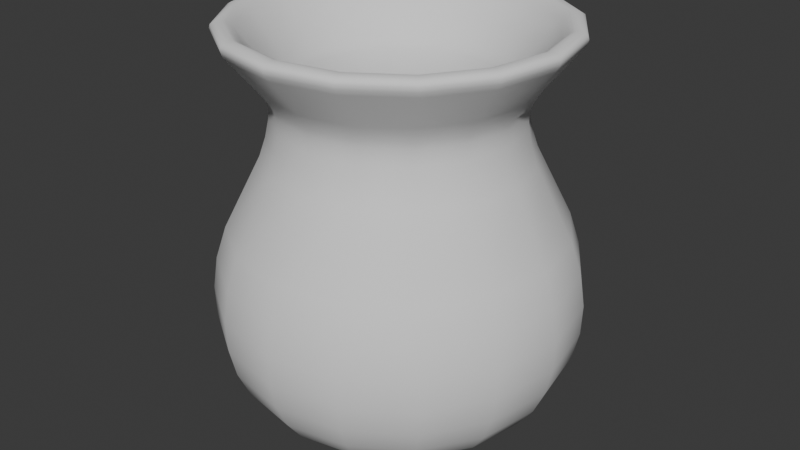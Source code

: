 # Source: clay_pot.blend  (saved by Blender 4.0.36; exported with 4.5.12 LTS)
import bpy
from mathutils import Matrix  # noqa: F401  (used for matrix-valued properties, if any)

bpy.ops.wm.read_factory_settings(use_empty=True)
scene = bpy.context.scene
scene.name = 'Scene'

# ---- collections
col_collection = bpy.data.collections.new('Collection'); scene.collection.children.link(col_collection)

# ---- world
world_world = bpy.data.worlds.new('World'); scene.world = world_world
world_world.use_nodes = True; world_world.node_tree.nodes.clear()
_N = world_world.node_tree.nodes; _L = world_world.node_tree.links
n0 = _N.new('ShaderNodeOutputWorld'); n0.name = 'World Output'; n0.location = (300, 300)
n1 = _N.new('ShaderNodeBackground'); n1.name = 'Background'; n1.location = (10, 300)
n1.inputs[0].default_value = (0.05088, 0.05088, 0.05088, 1.0)
_L.new(n1.outputs[0], n0.inputs[0])
n0.is_active_output = True
world_world.color = (0.05088, 0.05088, 0.05088)
world_world.use_sun_shadow = False
world_world.sun_shadow_jitter_overblur = 0.0

# ---- meshes
me_beziercurve = bpy.data.meshes.new('BezierCurve')
me_beziercurve.from_pydata([(1.288e-18, -0.002027, 0.0008046), (1.263e-18, -0.0513, -0.006353), (1.193e-18, -0.09607, -0.004175), (1.087e-18, -0.1359, 0.006423), (9.543e-19, -0.1704, 0.02452), (8.037e-19, -0.1992, 0.04921), (6.442e-19, -0.2218, 0.07957), (4.846e-19, -0.2378, 0.1147), (3.34e-19, -0.2467, 0.1536), (2.013e-19, -0.2483, 0.1955), (9.543e-20, -0.2419, 0.2394), (2.535e-20, -0.2274, 0.2843), (0.0, -0.1779, 0.3824), (0.0, -0.1694, 0.4076), (0.0, -0.1643, 0.432), (0.0, -0.1636, 0.4432), (0.0, -0.1644, 0.4535), (0.0, -0.1669, 0.4625), (0.0, -0.1727, 0.4738), (0.0, -0.1802, 0.4852), (0.0, -0.2215, 0.536), (0.0, -0.2262, 0.5435), (0.0, -0.2282, 0.5497), (0.0, -0.2269, 0.5543), (0.0, -0.2217, 0.5573), (0.0, -0.2119, 0.5583), (0.0, -0.2083, 0.557), (0.0, -0.2033, 0.5533), (0.0, -0.1974, 0.5477), (0.0, -0.1691, 0.5129), (0.0, -0.1514, 0.4845), (0.0, -0.1476, 0.4767), (0.0, -0.1454, 0.4703), (0.0, -0.1424, 0.4504), (0.0, -0.1424, 0.4307), (0.0, -0.145, 0.411), (0.0, -0.1566, 0.3718), (0.0, -0.2217, 0.2375), (0.0, -0.2264, 0.2216), (0.0, -0.2281, 0.2045), (0.0, -0.2272, 0.1864), (0.0, -0.2239, 0.1677), (0.0, -0.2113, 0.1295), (0.0, -0.1928, 0.09255), (0.0, -0.1707, 0.05927), (0.0, -0.1474, 0.03216), (2.535e-20, -0.1394, 0.0269), (9.543e-20, -0.1273, 0.02236), (3.34e-19, -0.095, 0.01511), (1.193e-18, -0.003937, 0.003282), (0.0007757, -0.001873, 0.0008046), (0.01963, -0.0474, -0.006353), (0.03677, -0.08876, -0.004175), (0.05202, -0.1256, 0.006423), (0.06522, -0.1575, 0.02452), (0.07623, -0.184, 0.04921), (0.08487, -0.2049, 0.07957), (0.09098, -0.2197, 0.1147), (0.09442, -0.2279, 0.1536), (0.09501, -0.2294, 0.1955), (0.09259, -0.2235, 0.2394), (0.08701, -0.2101, 0.2843), (0.0681, -0.1644, 0.3824), (0.06481, -0.1565, 0.4076), (0.06288, -0.1518, 0.432), (0.06261, -0.1512, 0.4432), (0.06292, -0.1519, 0.4535), (0.06388, -0.1542, 0.4625), (0.06608, -0.1595, 0.4738), (0.06894, -0.1664, 0.4852), (0.08476, -0.2046, 0.536), (0.08655, -0.2089, 0.5435), (0.08731, -0.2108, 0.5497), (0.08682, -0.2096, 0.5543), (0.08483, -0.2048, 0.5573), (0.0811, -0.1958, 0.5583), (0.0797, -0.1924, 0.557), (0.07781, -0.1879, 0.5533), (0.07553, -0.1823, 0.5477), (0.06473, -0.1563, 0.5129), (0.05792, -0.1398, 0.4845), (0.05649, -0.1364, 0.4767), (0.05565, -0.1343, 0.4703), (0.05449, -0.1315, 0.4504), (0.05449, -0.1315, 0.4307), (0.0555, -0.134, 0.411), (0.05994, -0.1447, 0.3718), (0.08484, -0.2048, 0.2375), (0.08663, -0.2092, 0.2216), (0.0873, -0.2108, 0.2045), (0.08694, -0.2099, 0.1864), (0.08567, -0.2068, 0.1677), (0.08087, -0.1952, 0.1295), (0.07379, -0.1781, 0.09255), (0.06533, -0.1577, 0.05927), (0.0564, -0.1362, 0.03216), (0.05334, -0.1288, 0.0269), (0.04872, -0.1176, 0.02236), (0.04293, -0.1037, 0.01845), (0.03636, -0.08777, 0.01511), (0.001507, -0.003638, 0.003282), (0.001433, -0.001433, 0.0008046), (0.06793, -0.06793, -0.004175), (0.09611, -0.09611, 0.006423), (0.1205, -0.1205, 0.02452), (0.1409, -0.1409, 0.04921), (0.1568, -0.1568, 0.07957), (0.1681, -0.1681, 0.1147), (0.1745, -0.1745, 0.1536), (0.1755, -0.1755, 0.1955), (0.1711, -0.1711, 0.2394), (0.1608, -0.1608, 0.2843), (0.1258, -0.1258, 0.3824), (0.1198, -0.1198, 0.4076), (0.1162, -0.1162, 0.432), (0.1157, -0.1157, 0.4432), (0.1163, -0.1163, 0.4535), (0.118, -0.118, 0.4625), (0.1221, -0.1221, 0.4738), (0.1274, -0.1274, 0.4852), (0.1566, -0.1566, 0.536), (0.1599, -0.1599, 0.5435), (0.1613, -0.1613, 0.5497), (0.1604, -0.1604, 0.5543), (0.1567, -0.1567, 0.5573), (0.1498, -0.1498, 0.5583), (0.1473, -0.1473, 0.557), (0.1438, -0.1438, 0.5533), (0.1396, -0.1396, 0.5477), (0.1196, -0.1196, 0.5129), (0.107, -0.107, 0.4845), (0.1044, -0.1044, 0.4767), (0.1028, -0.1028, 0.4703), (0.1007, -0.1007, 0.4504), (0.1007, -0.1007, 0.4307), (0.1025, -0.1025, 0.411), (0.1108, -0.1108, 0.3718), (0.1568, -0.1568, 0.2375), (0.1601, -0.1601, 0.2216), (0.1613, -0.1613, 0.2045), (0.1606, -0.1606, 0.1864), (0.1583, -0.1583, 0.1677), (0.1494, -0.1494, 0.1295), (0.1363, -0.1363, 0.09255), (0.1207, -0.1207, 0.05927), (0.1042, -0.1042, 0.03216), (0.09855, -0.09855, 0.0269), (0.09003, -0.09003, 0.02236), (0.07933, -0.07933, 0.01845), (0.06718, -0.06718, 0.01511), (0.002784, -0.002784, 0.003282), (0.001873, -0.0007757, 0.0008046), (0.08876, -0.03677, -0.004175), (0.1256, -0.05202, 0.006423), (0.1575, -0.06522, 0.02452), (0.184, -0.07623, 0.04921), (0.2049, -0.08487, 0.07957), (0.2197, -0.09098, 0.1147), (0.2279, -0.09442, 0.1536), (0.2294, -0.09501, 0.1955), (0.2235, -0.09259, 0.2394), (0.2101, -0.08701, 0.2843), (0.1644, -0.0681, 0.3824), (0.1565, -0.06481, 0.4076), (0.1518, -0.06288, 0.432), (0.1512, -0.06261, 0.4432), (0.1519, -0.06292, 0.4535), (0.1542, -0.06388, 0.4625), (0.1595, -0.06608, 0.4738), (0.1664, -0.06894, 0.4852), (0.2046, -0.08476, 0.536), (0.2089, -0.08655, 0.5435), (0.2108, -0.08731, 0.5497), (0.2096, -0.08682, 0.5543), (0.2048, -0.08483, 0.5573), (0.1958, -0.0811, 0.5583), (0.1924, -0.0797, 0.557), (0.1879, -0.07781, 0.5533), (0.1823, -0.07553, 0.5477), (0.1563, -0.06473, 0.5129), (0.1398, -0.05792, 0.4845), (0.1364, -0.05649, 0.4767), (0.1343, -0.05565, 0.4703), (0.1315, -0.05449, 0.4504), (0.1315, -0.05449, 0.4307), (0.134, -0.0555, 0.411), (0.1447, -0.05994, 0.3718), (0.2048, -0.08484, 0.2375), (0.2092, -0.08663, 0.2216), (0.2108, -0.0873, 0.2045), (0.2099, -0.08694, 0.1864), (0.2068, -0.08567, 0.1677), (0.1952, -0.08087, 0.1295), (0.1781, -0.07379, 0.09255), (0.1577, -0.06533, 0.05927), (0.1362, -0.0564, 0.03216), (0.1288, -0.05334, 0.0269), (0.1176, -0.04872, 0.02236), (0.08777, -0.03636, 0.01511), (0.003638, -0.001507, 0.003282), (0.002027, 8.86e-11, 0.0008046), (0.0513, 2.242e-09, -0.006353), (0.09607, 4.199e-09, -0.004175), (0.1359, 5.941e-09, 0.006423), (0.1704, 7.45e-09, 0.02452), (0.1992, 8.707e-09, 0.04921), (0.2218, 9.694e-09, 0.07957), (0.2378, 1.039e-08, 0.1147), (0.2467, 1.078e-08, 0.1536), (0.2483, 1.085e-08, 0.1955), (0.2419, 1.058e-08, 0.2394), (0.2274, 9.938e-09, 0.2843), (0.1779, 7.778e-09, 0.3824), (0.1694, 7.403e-09, 0.4076), (0.1643, 7.182e-09, 0.432), (0.1636, 7.152e-09, 0.4432), (0.1644, 7.187e-09, 0.4535), (0.1669, 7.297e-09, 0.4625), (0.1727, 7.548e-09, 0.4738), (0.1802, 7.875e-09, 0.4852), (0.2215, 9.682e-09, 0.536), (0.2262, 9.886e-09, 0.5435), (0.2282, 9.973e-09, 0.5497), (0.2269, 9.917e-09, 0.5543), (0.2217, 9.689e-09, 0.5573), (0.2119, 9.263e-09, 0.5583), (0.2083, 9.104e-09, 0.557), (0.2033, 8.888e-09, 0.5533), (0.1974, 8.627e-09, 0.5477), (0.1691, 7.394e-09, 0.5129), (0.1514, 6.616e-09, 0.4845), (0.1476, 6.452e-09, 0.4767), (0.1454, 6.356e-09, 0.4703), (0.1424, 6.224e-09, 0.4504), (0.1424, 6.224e-09, 0.4307), (0.145, 6.339e-09, 0.411), (0.1566, 6.847e-09, 0.3718), (0.2217, 9.69e-09, 0.2375), (0.2264, 9.896e-09, 0.2216), (0.2281, 9.971e-09, 0.2045), (0.2272, 9.93e-09, 0.1864), (0.2239, 9.786e-09, 0.1677), (0.2113, 9.237e-09, 0.1295), (0.1928, 8.428e-09, 0.09255), (0.1707, 7.462e-09, 0.05927), (0.1474, 6.442e-09, 0.03216), (0.1394, 6.092e-09, 0.0269), (0.1273, 5.565e-09, 0.02236), (0.095, 4.153e-09, 0.01511), (0.003937, 1.721e-10, 0.003282), (0.001873, 0.0007757, 0.0008046), (0.08876, 0.03677, -0.004175), (0.1256, 0.05202, 0.006423), (0.1575, 0.06522, 0.02452), (0.184, 0.07623, 0.04921), (0.2049, 0.08487, 0.07957), (0.2197, 0.09098, 0.1147), (0.2279, 0.09442, 0.1536), (0.2294, 0.09501, 0.1955), (0.2235, 0.09259, 0.2394), (0.2101, 0.08701, 0.2843), (0.1644, 0.0681, 0.3824), (0.1565, 0.06481, 0.4076), (0.1518, 0.06288, 0.432), (0.1512, 0.06261, 0.4432), (0.1519, 0.06292, 0.4535), (0.1542, 0.06388, 0.4625), (0.1595, 0.06608, 0.4738), (0.1664, 0.06894, 0.4852), (0.2046, 0.08476, 0.536), (0.2089, 0.08655, 0.5435), (0.2108, 0.08731, 0.5497), (0.2096, 0.08682, 0.5543), (0.2048, 0.08483, 0.5573), (0.1958, 0.0811, 0.5583), (0.1924, 0.0797, 0.557), (0.1879, 0.07781, 0.5533), (0.1823, 0.07553, 0.5477), (0.1563, 0.06473, 0.5129), (0.1398, 0.05792, 0.4845), (0.1364, 0.05649, 0.4767), (0.1343, 0.05565, 0.4703), (0.1315, 0.05449, 0.4504), (0.1315, 0.05449, 0.4307), (0.134, 0.0555, 0.411), (0.1447, 0.05994, 0.3718), (0.2048, 0.08484, 0.2375), (0.2092, 0.08663, 0.2216), (0.2108, 0.0873, 0.2045), (0.2099, 0.08694, 0.1864), (0.2068, 0.08567, 0.1677), (0.1952, 0.08087, 0.1295), (0.1781, 0.07379, 0.09255), (0.1577, 0.06533, 0.05927), (0.1362, 0.0564, 0.03216), (0.1288, 0.05334, 0.0269), (0.1176, 0.04872, 0.02236), (0.08777, 0.03636, 0.01511), (0.003638, 0.001507, 0.003282), (0.001433, 0.001433, 0.0008046), (0.03627, 0.03627, -0.006353), (0.06793, 0.06793, -0.004175), (0.09611, 0.09611, 0.006423), (0.1205, 0.1205, 0.02452), (0.1409, 0.1409, 0.04921), (0.1568, 0.1568, 0.07957), (0.1681, 0.1681, 0.1147), (0.1745, 0.1745, 0.1536), (0.1755, 0.1755, 0.1955), (0.1711, 0.1711, 0.2394), (0.1608, 0.1608, 0.2843), (0.1258, 0.1258, 0.3824), (0.1198, 0.1198, 0.4076), (0.1162, 0.1162, 0.432), (0.1157, 0.1157, 0.4432), (0.1163, 0.1163, 0.4535), (0.118, 0.118, 0.4625), (0.1221, 0.1221, 0.4738), (0.1274, 0.1274, 0.4852), (0.1566, 0.1566, 0.536), (0.1599, 0.1599, 0.5435), (0.1613, 0.1613, 0.5497), (0.1604, 0.1604, 0.5543), (0.1567, 0.1567, 0.5573), (0.1498, 0.1498, 0.5583), (0.1473, 0.1473, 0.557), (0.1438, 0.1438, 0.5533), (0.1396, 0.1396, 0.5477), (0.1196, 0.1196, 0.5129), (0.107, 0.107, 0.4845), (0.1044, 0.1044, 0.4767), (0.1028, 0.1028, 0.4703), (0.1007, 0.1007, 0.4504), (0.1007, 0.1007, 0.4307), (0.1025, 0.1025, 0.411), (0.1108, 0.1108, 0.3718), (0.1568, 0.1568, 0.2375), (0.1601, 0.1601, 0.2216), (0.1613, 0.1613, 0.2045), (0.1606, 0.1606, 0.1864), (0.1583, 0.1583, 0.1677), (0.1494, 0.1494, 0.1295), (0.1363, 0.1363, 0.09255), (0.1207, 0.1207, 0.05927), (0.1042, 0.1042, 0.03216), (0.09855, 0.09855, 0.0269), (0.09003, 0.09003, 0.02236), (0.06718, 0.06718, 0.01511), (0.002784, 0.002784, 0.003282), (0.0007757, 0.001873, 0.0008046), (0.03677, 0.08876, -0.004175), (0.05202, 0.1256, 0.006423), (0.06522, 0.1575, 0.02452), (0.07623, 0.184, 0.04921), (0.08487, 0.2049, 0.07957), (0.09098, 0.2197, 0.1147), (0.09442, 0.2279, 0.1536), (0.09501, 0.2294, 0.1955), (0.09259, 0.2235, 0.2394), (0.08701, 0.2101, 0.2843), (0.0681, 0.1644, 0.3824), (0.06481, 0.1565, 0.4076), (0.06288, 0.1518, 0.432), (0.06261, 0.1512, 0.4432), (0.06292, 0.1519, 0.4535), (0.06388, 0.1542, 0.4625), (0.06608, 0.1595, 0.4738), (0.06894, 0.1664, 0.4852), (0.08476, 0.2046, 0.536), (0.08655, 0.2089, 0.5435), (0.08731, 0.2108, 0.5497), (0.08682, 0.2096, 0.5543), (0.08483, 0.2048, 0.5573), (0.0811, 0.1958, 0.5583), (0.0797, 0.1924, 0.557), (0.07781, 0.1879, 0.5533), (0.07553, 0.1823, 0.5477), (0.06473, 0.1563, 0.5129), (0.05792, 0.1398, 0.4845), (0.05649, 0.1364, 0.4767), (0.05565, 0.1343, 0.4703), (0.05449, 0.1315, 0.4504), (0.05449, 0.1315, 0.4307), (0.0555, 0.134, 0.411), (0.05994, 0.1447, 0.3718), (0.08484, 0.2048, 0.2375), (0.08663, 0.2092, 0.2216), (0.0873, 0.2108, 0.2045), (0.08694, 0.2099, 0.1864), (0.08567, 0.2068, 0.1677), (0.08087, 0.1952, 0.1295), (0.07379, 0.1781, 0.09255), (0.06533, 0.1577, 0.05927), (0.0564, 0.1362, 0.03216), (0.05334, 0.1288, 0.0269), (0.04872, 0.1176, 0.02236), (0.03636, 0.08777, 0.01511), (0.001507, 0.003638, 0.003282), (-1.772e-10, 0.002027, 0.0008046), (-4.485e-09, 0.0513, -0.006353), (-8.399e-09, 0.09607, -0.004175), (-1.188e-08, 0.1359, 0.006423), (-1.49e-08, 0.1704, 0.02452), (-1.741e-08, 0.1992, 0.04921), (-1.939e-08, 0.2218, 0.07957), (-2.079e-08, 0.2378, 0.1147), (-2.157e-08, 0.2467, 0.1536), (-2.17e-08, 0.2483, 0.1955), (-2.115e-08, 0.2419, 0.2394), (-1.988e-08, 0.2274, 0.2843), (-1.556e-08, 0.1779, 0.3824), (-1.481e-08, 0.1694, 0.4076), (-1.436e-08, 0.1643, 0.432), (-1.43e-08, 0.1636, 0.4432), (-1.437e-08, 0.1644, 0.4535), (-1.459e-08, 0.1669, 0.4625), (-1.51e-08, 0.1727, 0.4738), (-1.575e-08, 0.1802, 0.4852), (-1.936e-08, 0.2215, 0.536), (-1.977e-08, 0.2262, 0.5435), (-1.995e-08, 0.2282, 0.5497), (-1.983e-08, 0.2269, 0.5543), (-1.938e-08, 0.2217, 0.5573), (-1.853e-08, 0.2119, 0.5583), (-1.821e-08, 0.2083, 0.557), (-1.778e-08, 0.2033, 0.5533), (-1.725e-08, 0.1974, 0.5477), (-1.479e-08, 0.1691, 0.5129), (-1.323e-08, 0.1514, 0.4845), (-1.29e-08, 0.1476, 0.4767), (-1.271e-08, 0.1454, 0.4703), (-1.245e-08, 0.1424, 0.4504), (-1.245e-08, 0.1424, 0.4307), (-1.268e-08, 0.145, 0.411), (-1.369e-08, 0.1566, 0.3718), (-1.938e-08, 0.2217, 0.2375), (-1.979e-08, 0.2264, 0.2216), (-1.994e-08, 0.2281, 0.2045), (-1.986e-08, 0.2272, 0.1864), (-1.957e-08, 0.2239, 0.1677), (-1.847e-08, 0.2113, 0.1295), (-1.686e-08, 0.1928, 0.09255), (-1.492e-08, 0.1707, 0.05927), (-1.288e-08, 0.1474, 0.03216), (-1.218e-08, 0.1394, 0.0269), (-1.113e-08, 0.1273, 0.02236), (-8.305e-09, 0.095, 0.01511), (-3.442e-10, 0.003937, 0.003282), (-0.0007757, 0.001873, 0.0008046), (-0.03677, 0.08876, -0.004175), (-0.05202, 0.1256, 0.006423), (-0.06522, 0.1575, 0.02452), (-0.07623, 0.184, 0.04921), (-0.08487, 0.2049, 0.07957), (-0.09098, 0.2197, 0.1147), (-0.09442, 0.2279, 0.1536), (-0.09501, 0.2294, 0.1955), (-0.09259, 0.2235, 0.2394), (-0.08701, 0.2101, 0.2843), (-0.0681, 0.1644, 0.3824), (-0.06481, 0.1565, 0.4076), (-0.06288, 0.1518, 0.432), (-0.06261, 0.1512, 0.4432), (-0.06292, 0.1519, 0.4535), (-0.06388, 0.1542, 0.4625), (-0.06608, 0.1595, 0.4738), (-0.06894, 0.1664, 0.4852), (-0.08476, 0.2046, 0.536), (-0.08655, 0.2089, 0.5435), (-0.08731, 0.2108, 0.5497), (-0.08682, 0.2096, 0.5543), (-0.08483, 0.2048, 0.5573), (-0.0811, 0.1958, 0.5583), (-0.0797, 0.1924, 0.557), (-0.07781, 0.1879, 0.5533), (-0.07553, 0.1823, 0.5477), (-0.06473, 0.1563, 0.5129), (-0.05792, 0.1398, 0.4845), (-0.05649, 0.1364, 0.4767), (-0.05565, 0.1343, 0.4703), (-0.05449, 0.1315, 0.4504), (-0.05449, 0.1315, 0.4307), (-0.0555, 0.134, 0.411), (-0.05994, 0.1447, 0.3718), (-0.08484, 0.2048, 0.2375), (-0.08663, 0.2092, 0.2216), (-0.0873, 0.2108, 0.2045), (-0.08694, 0.2099, 0.1864), (-0.08567, 0.2068, 0.1677), (-0.08087, 0.1952, 0.1295), (-0.07379, 0.1781, 0.09255), (-0.06533, 0.1577, 0.05927), (-0.0564, 0.1362, 0.03216), (-0.05334, 0.1288, 0.0269), (-0.04872, 0.1176, 0.02236), (-0.03636, 0.08777, 0.01511), (-0.001507, 0.003638, 0.003282), (-0.001433, 0.001433, 0.0008046), (-0.03627, 0.03627, -0.006353), (-0.06793, 0.06793, -0.004175), (-0.09611, 0.09611, 0.006423), (-0.1205, 0.1205, 0.02452), (-0.1409, 0.1409, 0.04921), (-0.1568, 0.1568, 0.07957), (-0.1681, 0.1681, 0.1147), (-0.1745, 0.1745, 0.1536), (-0.1755, 0.1755, 0.1955), (-0.1711, 0.1711, 0.2394), (-0.1608, 0.1608, 0.2843), (-0.1258, 0.1258, 0.3824), (-0.1198, 0.1198, 0.4076), (-0.1162, 0.1162, 0.432), (-0.1157, 0.1157, 0.4432), (-0.1163, 0.1163, 0.4535), (-0.118, 0.118, 0.4625), (-0.1221, 0.1221, 0.4738), (-0.1274, 0.1274, 0.4852), (-0.1566, 0.1566, 0.536), (-0.1599, 0.1599, 0.5435), (-0.1613, 0.1613, 0.5497), (-0.1604, 0.1604, 0.5543), (-0.1567, 0.1567, 0.5573), (-0.1498, 0.1498, 0.5583), (-0.1473, 0.1473, 0.557), (-0.1438, 0.1438, 0.5533), (-0.1396, 0.1396, 0.5477), (-0.1196, 0.1196, 0.5129), (-0.107, 0.107, 0.4845), (-0.1044, 0.1044, 0.4767), (-0.1028, 0.1028, 0.4703), (-0.1007, 0.1007, 0.4504), (-0.1007, 0.1007, 0.4307), (-0.1025, 0.1025, 0.411), (-0.1108, 0.1108, 0.3718), (-0.1568, 0.1568, 0.2375), (-0.1601, 0.1601, 0.2216), (-0.1613, 0.1613, 0.2045), (-0.1606, 0.1606, 0.1864), (-0.1583, 0.1583, 0.1677), (-0.1494, 0.1494, 0.1295), (-0.1363, 0.1363, 0.09255), (-0.1207, 0.1207, 0.05927), (-0.1042, 0.1042, 0.03216), (-0.09855, 0.09855, 0.0269), (-0.09003, 0.09003, 0.02236), (-0.06718, 0.06718, 0.01511), (-0.002784, 0.002784, 0.003282), (-0.001873, 0.0007757, 0.0008046), (-0.08876, 0.03677, -0.004175), (-0.1256, 0.05202, 0.006423), (-0.1575, 0.06522, 0.02452), (-0.184, 0.07623, 0.04921), (-0.2049, 0.08487, 0.07957), (-0.2197, 0.09098, 0.1147), (-0.2279, 0.09442, 0.1536), (-0.2294, 0.09501, 0.1955), (-0.2235, 0.09259, 0.2394), (-0.2101, 0.08701, 0.2843), (-0.1644, 0.0681, 0.3824), (-0.1565, 0.06481, 0.4076), (-0.1518, 0.06288, 0.432), (-0.1512, 0.06261, 0.4432), (-0.1519, 0.06292, 0.4535), (-0.1542, 0.06388, 0.4625), (-0.1595, 0.06608, 0.4738), (-0.1664, 0.06894, 0.4852), (-0.2046, 0.08476, 0.536), (-0.2089, 0.08655, 0.5435), (-0.2108, 0.08731, 0.5497), (-0.2096, 0.08682, 0.5543), (-0.2048, 0.08483, 0.5573), (-0.1958, 0.0811, 0.5583), (-0.1924, 0.0797, 0.557), (-0.1879, 0.07781, 0.5533), (-0.1823, 0.07553, 0.5477), (-0.1563, 0.06473, 0.5129), (-0.1398, 0.05792, 0.4845), (-0.1364, 0.05649, 0.4767), (-0.1343, 0.05565, 0.4703), (-0.1315, 0.05449, 0.4504), (-0.1315, 0.05449, 0.4307), (-0.134, 0.0555, 0.411), (-0.1447, 0.05994, 0.3718), (-0.2048, 0.08484, 0.2375), (-0.2092, 0.08663, 0.2216), (-0.2108, 0.0873, 0.2045), (-0.2099, 0.08694, 0.1864), (-0.2068, 0.08567, 0.1677), (-0.1952, 0.08087, 0.1295), (-0.1781, 0.07379, 0.09255), (-0.1577, 0.06533, 0.05927), (-0.1362, 0.0564, 0.03216), (-0.1288, 0.05334, 0.0269), (-0.1176, 0.04872, 0.02236), (-0.08777, 0.03636, 0.01511), (-0.003638, 0.001507, 0.003282), (-0.002027, -2.417e-11, 0.0008046), (-0.09607, -1.146e-09, -0.004175), (-0.1359, -1.621e-09, 0.006423), (-0.1704, -2.032e-09, 0.02452), (-0.1992, -2.375e-09, 0.04921), (-0.2218, -2.645e-09, 0.07957), (-0.2378, -2.835e-09, 0.1147), (-0.2467, -2.942e-09, 0.1536), (-0.2483, -2.96e-09, 0.1955), (-0.2419, -2.885e-09, 0.2394), (-0.2274, -2.711e-09, 0.2843), (-0.1779, -2.122e-09, 0.3824), (-0.1694, -2.02e-09, 0.4076), (-0.1643, -1.959e-09, 0.432), (-0.1636, -1.951e-09, 0.4432), (-0.1644, -1.961e-09, 0.4535), (-0.1669, -1.991e-09, 0.4625), (-0.1727, -2.059e-09, 0.4738), (-0.1802, -2.148e-09, 0.4852), (-0.2215, -2.641e-09, 0.536), (-0.2262, -2.697e-09, 0.5435), (-0.2282, -2.721e-09, 0.5497), (-0.2269, -2.705e-09, 0.5543), (-0.2217, -2.643e-09, 0.5573), (-0.2119, -2.527e-09, 0.5583), (-0.2083, -2.484e-09, 0.557), (-0.2033, -2.425e-09, 0.5533), (-0.1974, -2.354e-09, 0.5477), (-0.1691, -2.017e-09, 0.5129), (-0.1514, -1.805e-09, 0.4845), (-0.1476, -1.76e-09, 0.4767), (-0.1454, -1.734e-09, 0.4703), (-0.1424, -1.698e-09, 0.4504), (-0.1424, -1.698e-09, 0.4307), (-0.145, -1.729e-09, 0.411), (-0.1566, -1.868e-09, 0.3718), (-0.2217, -2.644e-09, 0.2375), (-0.2264, -2.7e-09, 0.2216), (-0.2281, -2.72e-09, 0.2045), (-0.2272, -2.709e-09, 0.1864), (-0.2239, -2.67e-09, 0.1677), (-0.2113, -2.52e-09, 0.1295), (-0.1928, -2.299e-09, 0.09255), (-0.1707, -2.036e-09, 0.05927), (-0.1474, -1.757e-09, 0.03216), (-0.1394, -1.662e-09, 0.0269), (-0.1273, -1.518e-09, 0.02236), (-0.1122, -1.338e-09, 0.01845), (-0.095, -1.133e-09, 0.01511), (-0.003937, -4.695e-11, 0.003282), (-0.001873, -0.0007757, 0.0008046), (-0.0474, -0.01963, -0.006353), (-0.08876, -0.03677, -0.004175), (-0.1256, -0.05202, 0.006423), (-0.1575, -0.06522, 0.02452), (-0.184, -0.07623, 0.04921), (-0.2049, -0.08487, 0.07957), (-0.2197, -0.09098, 0.1147), (-0.2279, -0.09442, 0.1536), (-0.2294, -0.09501, 0.1955), (-0.2235, -0.09259, 0.2394), (-0.2101, -0.08701, 0.2843), (-0.1644, -0.0681, 0.3824), (-0.1565, -0.06481, 0.4076), (-0.1518, -0.06288, 0.432), (-0.1512, -0.06261, 0.4432), (-0.1519, -0.06292, 0.4535), (-0.1542, -0.06388, 0.4625), (-0.1595, -0.06608, 0.4738), (-0.1664, -0.06894, 0.4852), (-0.2046, -0.08476, 0.536), (-0.2089, -0.08655, 0.5435), (-0.2108, -0.08731, 0.5497), (-0.2096, -0.08682, 0.5543), (-0.2048, -0.08483, 0.5573), (-0.1958, -0.0811, 0.5583), (-0.1924, -0.0797, 0.557), (-0.1879, -0.07781, 0.5533), (-0.1823, -0.07553, 0.5477), (-0.1563, -0.06473, 0.5129), (-0.1398, -0.05792, 0.4845), (-0.1364, -0.05649, 0.4767), (-0.1343, -0.05565, 0.4703), (-0.1315, -0.05449, 0.4504), (-0.1315, -0.05449, 0.4307), (-0.134, -0.0555, 0.411), (-0.1447, -0.05994, 0.3718), (-0.2048, -0.08484, 0.2375), (-0.2092, -0.08663, 0.2216), (-0.2108, -0.0873, 0.2045), (-0.2099, -0.08694, 0.1864), (-0.2068, -0.08567, 0.1677), (-0.1952, -0.08087, 0.1295), (-0.1781, -0.07379, 0.09255), (-0.1577, -0.06533, 0.05927), (-0.1362, -0.0564, 0.03216), (-0.1288, -0.05334, 0.0269), (-0.1176, -0.04872, 0.02236), (-0.1037, -0.04293, 0.01845), (-0.08777, -0.03636, 0.01511), (-0.003638, -0.001507, 0.003282), (-4.228e-05, -1.751e-05, 0.002032), (-0.001433, -0.001433, 0.0008046), (-0.06793, -0.06793, -0.004175), (-0.09611, -0.09611, 0.006423), (-0.1205, -0.1205, 0.02452), (-0.1409, -0.1409, 0.04921), (-0.1568, -0.1568, 0.07957), (-0.1681, -0.1681, 0.1147), (-0.1745, -0.1745, 0.1536), (-0.1755, -0.1755, 0.1955), (-0.1711, -0.1711, 0.2394), (-0.1608, -0.1608, 0.2843), (-0.1258, -0.1258, 0.3824), (-0.1198, -0.1198, 0.4076), (-0.1162, -0.1162, 0.432), (-0.1157, -0.1157, 0.4432), (-0.1163, -0.1163, 0.4535), (-0.118, -0.118, 0.4625), (-0.1221, -0.1221, 0.4738), (-0.1274, -0.1274, 0.4852), (-0.1566, -0.1566, 0.536), (-0.1599, -0.1599, 0.5435), (-0.1613, -0.1613, 0.5497), (-0.1604, -0.1604, 0.5543), (-0.1567, -0.1567, 0.5573), (-0.1498, -0.1498, 0.5583), (-0.1473, -0.1473, 0.557), (-0.1438, -0.1438, 0.5533), (-0.1396, -0.1396, 0.5477), (-0.1196, -0.1196, 0.5129), (-0.107, -0.107, 0.4845), (-0.1044, -0.1044, 0.4767), (-0.1028, -0.1028, 0.4703), (-0.1007, -0.1007, 0.4504), (-0.1007, -0.1007, 0.4307), (-0.1025, -0.1025, 0.411), (-0.1108, -0.1108, 0.3718), (-0.1568, -0.1568, 0.2375), (-0.1601, -0.1601, 0.2216), (-0.1613, -0.1613, 0.2045), (-0.1606, -0.1606, 0.1864), (-0.1583, -0.1583, 0.1677), (-0.1494, -0.1494, 0.1295), (-0.1363, -0.1363, 0.09255), (-0.1207, -0.1207, 0.05927), (-0.1042, -0.1042, 0.03216), (-0.09855, -0.09855, 0.0269), (-0.09003, -0.09003, 0.02236), (-0.06718, -0.06718, 0.01511), (-0.002784, -0.002784, 0.003282), (-0.0007757, -0.001873, 0.0008046), (-0.01963, -0.0474, -0.006353), (-0.03677, -0.08876, -0.004175), (-0.05202, -0.1256, 0.006423), (-0.06522, -0.1575, 0.02452), (-0.07623, -0.184, 0.04921), (-0.08487, -0.2049, 0.07957), (-0.09098, -0.2197, 0.1147), (-0.09442, -0.2279, 0.1536), (-0.09501, -0.2294, 0.1955), (-0.09259, -0.2235, 0.2394), (-0.08701, -0.2101, 0.2843), (-0.0681, -0.1644, 0.3824), (-0.06481, -0.1565, 0.4076), (-0.06288, -0.1518, 0.432), (-0.06261, -0.1512, 0.4432), (-0.06292, -0.1519, 0.4535), (-0.06388, -0.1542, 0.4625), (-0.06608, -0.1595, 0.4738), (-0.06894, -0.1664, 0.4852), (-0.08476, -0.2046, 0.536), (-0.08655, -0.2089, 0.5435), (-0.08731, -0.2108, 0.5497), (-0.08682, -0.2096, 0.5543), (-0.08483, -0.2048, 0.5573), (-0.0811, -0.1958, 0.5583), (-0.0797, -0.1924, 0.557), (-0.07781, -0.1879, 0.5533), (-0.07553, -0.1823, 0.5477), (-0.06473, -0.1563, 0.5129), (-0.05792, -0.1398, 0.4845), (-0.05649, -0.1364, 0.4767), (-0.05565, -0.1343, 0.4703), (-0.05449, -0.1315, 0.4504), (-0.05449, -0.1315, 0.4307), (-0.0555, -0.134, 0.411), (-0.05994, -0.1447, 0.3718), (-0.08484, -0.2048, 0.2375), (-0.08663, -0.2092, 0.2216), (-0.0873, -0.2108, 0.2045), (-0.08694, -0.2099, 0.1864), (-0.08567, -0.2068, 0.1677), (-0.08087, -0.1952, 0.1295), (-0.07379, -0.1781, 0.09255), (-0.06533, -0.1577, 0.05927), (-0.0564, -0.1362, 0.03216), (-0.05334, -0.1288, 0.0269), (-0.04872, -0.1176, 0.02236), (-0.03636, -0.08777, 0.01511), (-0.001507, -0.003638, 0.003282)], [], [(647, 646, 698, 747, 748), (498, 497, 547, 596, 646, 647), (201, 200, 250, 299, 300), (300, 299, 349, 398, 399), (740, 790, 791, 741), (399, 398, 448, 497, 498), (644, 643, 694, 695, 745, 795, 796, 746, 696, 645), (545, 594, 644, 645, 595, 546), (2, 52, 53, 3), (52, 102, 103, 53), (102, 152, 153, 103), (152, 202, 203, 153), (202, 251, 252, 203), (251, 301, 302, 252), (301, 350, 351, 302), (350, 400, 401, 351), (400, 449, 450, 401), (449, 499, 500, 450), (499, 548, 549, 500), (548, 597, 598, 549), (597, 648, 649, 598), (648, 699, 700, 649), (699, 749, 750, 700), (749, 2, 3, 750), (3, 53, 54, 4), (53, 103, 104, 54), (103, 153, 154, 104), (153, 203, 204, 154), (203, 252, 253, 204), (252, 302, 303, 253), (302, 351, 352, 303), (351, 401, 402, 352), (401, 450, 451, 402), (450, 500, 501, 451), (500, 549, 550, 501), (549, 598, 599, 550), (598, 649, 650, 599), (649, 700, 701, 650), (700, 750, 751, 701), (750, 3, 4, 751), (4, 54, 55, 5), (54, 104, 105, 55), (104, 154, 155, 105), (154, 204, 205, 155), (204, 253, 254, 205), (253, 303, 304, 254), (303, 352, 353, 304), (352, 402, 403, 353), (402, 451, 452, 403), (451, 501, 502, 452), (501, 550, 551, 502), (550, 599, 600, 551), (599, 650, 651, 600), (650, 701, 702, 651), (701, 751, 752, 702), (751, 4, 5, 752), (5, 55, 56, 6), (55, 105, 106, 56), (105, 155, 156, 106), (155, 205, 206, 156), (205, 254, 255, 206), (254, 304, 305, 255), (304, 353, 354, 305), (353, 403, 404, 354), (403, 452, 453, 404), (452, 502, 503, 453), (502, 551, 552, 503), (551, 600, 601, 552), (600, 651, 652, 601), (651, 702, 703, 652), (702, 752, 753, 703), (752, 5, 6, 753), (6, 56, 57, 7), (56, 106, 107, 57), (106, 156, 157, 107), (156, 206, 207, 157), (206, 255, 256, 207), (255, 305, 306, 256), (305, 354, 355, 306), (354, 404, 405, 355), (404, 453, 454, 405), (453, 503, 504, 454), (503, 552, 553, 504), (552, 601, 602, 553), (601, 652, 653, 602), (652, 703, 704, 653), (703, 753, 754, 704), (753, 6, 7, 754), (7, 57, 58, 8), (57, 107, 108, 58), (107, 157, 158, 108), (157, 207, 208, 158), (207, 256, 257, 208), (256, 306, 307, 257), (306, 355, 356, 307), (355, 405, 406, 356), (405, 454, 455, 406), (454, 504, 505, 455), (504, 553, 554, 505), (553, 602, 603, 554), (602, 653, 654, 603), (653, 704, 705, 654), (704, 754, 755, 705), (754, 7, 8, 755), (8, 58, 59, 9), (58, 108, 109, 59), (108, 158, 159, 109), (158, 208, 209, 159), (208, 257, 258, 209), (257, 307, 308, 258), (307, 356, 357, 308), (356, 406, 407, 357), (406, 455, 456, 407), (455, 505, 506, 456), (505, 554, 555, 506), (554, 603, 604, 555), (603, 654, 655, 604), (654, 705, 706, 655), (705, 755, 756, 706), (755, 8, 9, 756), (9, 59, 60, 10), (59, 109, 110, 60), (109, 159, 160, 110), (159, 209, 210, 160), (209, 258, 259, 210), (258, 308, 309, 259), (308, 357, 358, 309), (357, 407, 408, 358), (407, 456, 457, 408), (456, 506, 507, 457), (506, 555, 556, 507), (555, 604, 605, 556), (604, 655, 656, 605), (655, 706, 707, 656), (706, 756, 757, 707), (756, 9, 10, 757), (10, 60, 61, 11), (60, 110, 111, 61), (110, 160, 161, 111), (160, 210, 211, 161), (210, 259, 260, 211), (259, 309, 310, 260), (309, 358, 359, 310), (358, 408, 409, 359), (408, 457, 458, 409), (457, 507, 508, 458), (507, 556, 557, 508), (556, 605, 606, 557), (605, 656, 657, 606), (656, 707, 708, 657), (707, 757, 758, 708), (757, 10, 11, 758), (359, 409, 410, 360), (508, 557, 558, 509), (161, 211, 212, 162), (758, 11, 12, 759), (111, 161, 162, 112), (260, 310, 311, 261), (310, 359, 360, 311), (61, 111, 112, 62), (211, 260, 261, 212), (409, 458, 459, 410), (458, 508, 509, 459), (557, 606, 607, 558), (11, 61, 62, 12), (178, 228, 229, 179), (606, 657, 658, 607), (708, 758, 759, 709), (509, 558, 559, 510), (607, 658, 659, 608), (410, 459, 460, 411), (558, 607, 608, 559), (162, 212, 213, 163), (759, 12, 13, 760), (212, 261, 262, 213), (12, 62, 63, 13), (709, 759, 760, 710), (658, 709, 710, 659), (261, 311, 312, 262), (62, 112, 113, 63), (112, 162, 163, 113), (360, 410, 411, 361), (459, 509, 510, 460), (213, 262, 263, 214), (460, 510, 511, 461), (608, 659, 660, 609), (13, 63, 64, 14), (559, 608, 609, 560), (659, 710, 711, 660), (361, 411, 412, 362), (710, 760, 761, 711), (262, 312, 313, 263), (510, 559, 560, 511), (722, 671, 620, 571, 570, 619, 670, 721, 771, 772), (113, 163, 164, 114), (760, 13, 14, 761), (312, 361, 362, 313), (63, 113, 114, 64), (411, 460, 461, 412), (14, 64, 65, 15), (64, 114, 115, 65), (114, 164, 165, 115), (164, 214, 215, 165), (214, 263, 264, 215), (263, 313, 314, 264), (313, 362, 363, 314), (362, 412, 413, 363), (412, 461, 462, 413), (461, 511, 512, 462), (511, 560, 561, 512), (560, 609, 610, 561), (609, 660, 661, 610), (660, 711, 712, 661), (711, 761, 762, 712), (761, 14, 15, 762), (15, 65, 66, 16), (65, 115, 116, 66), (115, 165, 166, 116), (165, 215, 216, 166), (215, 264, 265, 216), (264, 314, 315, 265), (314, 363, 364, 315), (363, 413, 414, 364), (413, 462, 463, 414), (462, 512, 513, 463), (512, 561, 562, 513), (561, 610, 611, 562), (610, 661, 662, 611), (661, 712, 713, 662), (712, 762, 763, 713), (762, 15, 16, 763), (16, 66, 67, 17), (66, 116, 117, 67), (116, 166, 167, 117), (166, 216, 217, 167), (216, 265, 266, 217), (265, 315, 316, 266), (315, 364, 365, 316), (364, 414, 415, 365), (414, 463, 464, 415), (463, 513, 514, 464), (513, 562, 563, 514), (562, 611, 612, 563), (611, 662, 663, 612), (662, 713, 714, 663), (713, 763, 764, 714), (763, 16, 17, 764), (17, 67, 68, 18), (67, 117, 118, 68), (117, 167, 168, 118), (167, 217, 218, 168), (217, 266, 267, 218), (266, 316, 317, 267), (316, 365, 366, 317), (365, 415, 416, 366), (415, 464, 465, 416), (464, 514, 515, 465), (514, 563, 564, 515), (563, 612, 613, 564), (612, 663, 664, 613), (663, 714, 715, 664), (714, 764, 765, 715), (764, 17, 18, 765), (18, 68, 69, 19), (68, 118, 119, 69), (118, 168, 169, 119), (168, 218, 219, 169), (218, 267, 268, 219), (267, 317, 318, 268), (317, 366, 367, 318), (366, 416, 417, 367), (416, 465, 466, 417), (465, 515, 516, 466), (515, 564, 565, 516), (564, 613, 614, 565), (613, 664, 665, 614), (664, 715, 716, 665), (715, 765, 766, 716), (765, 18, 19, 766), (19, 69, 70, 20), (69, 119, 120, 70), (119, 169, 170, 120), (169, 219, 220, 170), (219, 268, 269, 220), (268, 318, 319, 269), (318, 367, 368, 319), (367, 417, 418, 368), (417, 466, 467, 418), (466, 516, 517, 467), (516, 565, 566, 517), (565, 614, 615, 566), (614, 665, 666, 615), (665, 716, 717, 666), (716, 766, 767, 717), (766, 19, 20, 767), (20, 70, 71, 21), (70, 120, 121, 71), (120, 170, 171, 121), (170, 220, 221, 171), (220, 269, 270, 221), (269, 319, 320, 270), (319, 368, 369, 320), (368, 418, 419, 369), (418, 467, 468, 419), (467, 517, 518, 468), (517, 566, 567, 518), (566, 615, 616, 567), (615, 666, 667, 616), (666, 717, 718, 667), (717, 767, 768, 718), (767, 20, 21, 768), (21, 71, 72, 22), (71, 121, 122, 72), (121, 171, 172, 122), (171, 221, 222, 172), (221, 270, 271, 222), (270, 320, 321, 271), (320, 369, 370, 321), (369, 419, 420, 370), (419, 468, 469, 420), (468, 518, 519, 469), (518, 567, 568, 519), (567, 616, 617, 568), (616, 667, 668, 617), (667, 718, 719, 668), (718, 768, 769, 719), (768, 21, 22, 769), (22, 72, 73, 23), (72, 122, 123, 73), (122, 172, 173, 123), (172, 222, 223, 173), (222, 271, 272, 223), (271, 321, 322, 272), (321, 370, 371, 322), (370, 420, 421, 371), (420, 469, 470, 421), (469, 519, 520, 470), (519, 568, 569, 520), (568, 617, 618, 569), (617, 668, 669, 618), (668, 719, 720, 669), (719, 769, 770, 720), (769, 22, 23, 770), (23, 73, 74, 24), (73, 123, 124, 74), (123, 173, 174, 124), (173, 223, 224, 174), (223, 272, 273, 224), (272, 322, 323, 273), (322, 371, 372, 323), (371, 421, 422, 372), (421, 470, 471, 422), (470, 520, 521, 471), (520, 569, 570, 521), (569, 618, 619, 570), (618, 669, 670, 619), (669, 720, 721, 670), (720, 770, 771, 721), (770, 23, 24, 771), (41, 91, 92, 42), (472, 423, 422, 471, 521, 570, 571, 522), (593, 642, 643, 644, 594), (175, 125, 124, 174, 224, 273, 274, 225), (324, 274, 273, 323, 372, 422, 423, 373), (25, 75, 76, 26), (75, 125, 126, 76), (125, 175, 176, 126), (175, 225, 226, 176), (225, 274, 275, 226), (274, 324, 325, 275), (324, 373, 374, 325), (373, 423, 424, 374), (423, 472, 473, 424), (472, 522, 523, 473), (522, 571, 572, 523), (571, 620, 621, 572), (620, 671, 672, 621), (671, 722, 723, 672), (722, 772, 773, 723), (772, 25, 26, 773), (26, 76, 77, 27), (76, 126, 127, 77), (126, 176, 177, 127), (176, 226, 227, 177), (226, 275, 276, 227), (275, 325, 326, 276), (325, 374, 375, 326), (374, 424, 425, 375), (424, 473, 474, 425), (473, 523, 524, 474), (523, 572, 573, 524), (572, 621, 622, 573), (621, 672, 673, 622), (672, 723, 724, 673), (723, 773, 774, 724), (773, 26, 27, 774), (27, 77, 78, 28), (77, 127, 128, 78), (127, 177, 178, 128), (177, 227, 228, 178), (227, 276, 277, 228), (276, 326, 327, 277), (326, 375, 376, 327), (375, 425, 426, 376), (425, 474, 475, 426), (474, 524, 525, 475), (524, 573, 574, 525), (573, 622, 623, 574), (622, 673, 674, 623), (673, 724, 725, 674), (724, 774, 775, 725), (774, 27, 28, 775), (128, 178, 179, 129), (248, 297, 347, 348, 298, 249), (775, 28, 29, 776), (163, 213, 214, 164), (228, 277, 278, 229), (725, 775, 776, 726), (78, 128, 129, 79), (525, 574, 575, 526), (28, 78, 79, 29), (277, 327, 328, 278), (674, 725, 726, 675), (475, 525, 526, 476), (623, 674, 675, 624), (376, 426, 427, 377), (327, 376, 377, 328), (426, 475, 476, 427), (657, 708, 709, 658), (278, 328, 329, 279), (476, 526, 527, 477), (377, 427, 428, 378), (293, 343, 344, 294), (526, 575, 576, 527), (726, 776, 777, 727), (427, 476, 477, 428), (575, 624, 625, 576), (79, 129, 130, 80), (229, 278, 279, 230), (179, 229, 230, 180), (675, 726, 727, 676), (129, 179, 180, 130), (328, 377, 378, 329), (624, 675, 676, 625), (29, 79, 80, 30), (30, 80, 81, 31), (80, 130, 131, 81), (130, 180, 181, 131), (180, 230, 231, 181), (230, 279, 280, 231), (279, 329, 330, 280), (329, 378, 379, 330), (378, 428, 429, 379), (428, 477, 478, 429), (477, 527, 528, 478), (527, 576, 577, 528), (576, 625, 626, 577), (625, 676, 677, 626), (676, 727, 728, 677), (727, 777, 778, 728), (777, 30, 31, 778), (31, 81, 82, 32), (81, 131, 132, 82), (131, 181, 182, 132), (181, 231, 232, 182), (231, 280, 281, 232), (280, 330, 331, 281), (330, 379, 380, 331), (379, 429, 430, 380), (429, 478, 479, 430), (478, 528, 529, 479), (528, 577, 578, 529), (577, 626, 627, 578), (626, 677, 678, 627), (677, 728, 729, 678), (728, 778, 779, 729), (778, 31, 32, 779), (32, 82, 83, 33), (82, 132, 133, 83), (132, 182, 183, 133), (182, 232, 233, 183), (232, 281, 282, 233), (281, 331, 332, 282), (331, 380, 381, 332), (380, 430, 431, 381), (430, 479, 480, 431), (479, 529, 530, 480), (529, 578, 579, 530), (578, 627, 628, 579), (627, 678, 679, 628), (678, 729, 730, 679), (729, 779, 780, 730), (779, 32, 33, 780), (33, 83, 84, 34), (83, 133, 134, 84), (133, 183, 184, 134), (183, 233, 234, 184), (233, 282, 283, 234), (282, 332, 333, 283), (332, 381, 382, 333), (381, 431, 432, 382), (431, 480, 481, 432), (480, 530, 531, 481), (530, 579, 580, 531), (579, 628, 629, 580), (628, 679, 680, 629), (679, 730, 731, 680), (730, 780, 781, 731), (780, 33, 34, 781), (34, 84, 85, 35), (84, 134, 135, 85), (134, 184, 185, 135), (184, 234, 235, 185), (234, 283, 284, 235), (283, 333, 334, 284), (333, 382, 383, 334), (382, 432, 433, 383), (432, 481, 482, 433), (481, 531, 532, 482), (531, 580, 581, 532), (580, 629, 630, 581), (629, 680, 681, 630), (680, 731, 732, 681), (731, 781, 782, 732), (781, 34, 35, 782), (732, 782, 783, 733), (681, 732, 733, 682), (532, 581, 582, 533), (334, 383, 384, 335), (782, 35, 36, 783), (433, 482, 483, 434), (185, 235, 236, 186), (482, 532, 533, 483), (581, 630, 631, 582), (284, 334, 335, 285), (135, 185, 186, 136), (235, 284, 285, 236), (383, 433, 434, 384), (35, 85, 86, 36), (85, 135, 136, 86), (236, 285, 286, 237), (533, 582, 583, 534), (335, 384, 385, 336), (434, 483, 484, 435), (771, 24, 74, 124, 125, 75, 25, 772), (36, 86, 87, 37), (733, 783, 784, 734), (483, 533, 534, 484), (86, 136, 137, 87), (582, 631, 632, 583), (285, 335, 336, 286), (631, 682, 683, 632), (136, 186, 187, 137), (384, 434, 435, 385), (186, 236, 237, 187), (682, 733, 734, 683), (749, 699, 648, 597, 548, 499, 498, 647, 748, 1, 2), (311, 360, 361, 312), (37, 87, 88, 38), (87, 137, 138, 88), (137, 187, 188, 138), (187, 237, 238, 188), (237, 286, 287, 238), (286, 336, 337, 287), (336, 385, 386, 337), (385, 435, 436, 386), (435, 484, 485, 436), (484, 534, 535, 485), (534, 583, 584, 535), (583, 632, 633, 584), (632, 683, 684, 633), (683, 734, 735, 684), (734, 784, 785, 735), (784, 37, 38, 785), (38, 88, 89, 39), (88, 138, 139, 89), (138, 188, 189, 139), (188, 238, 239, 189), (238, 287, 288, 239), (287, 337, 338, 288), (337, 386, 387, 338), (386, 436, 437, 387), (436, 485, 486, 437), (485, 535, 536, 486), (535, 584, 585, 536), (584, 633, 634, 585), (633, 684, 685, 634), (684, 735, 736, 685), (735, 785, 786, 736), (785, 38, 39, 786), (39, 89, 90, 40), (89, 139, 140, 90), (139, 189, 190, 140), (189, 239, 240, 190), (239, 288, 289, 240), (288, 338, 339, 289), (338, 387, 388, 339), (387, 437, 438, 388), (437, 486, 487, 438), (486, 536, 537, 487), (536, 585, 586, 537), (585, 634, 635, 586), (634, 685, 686, 635), (685, 736, 737, 686), (736, 786, 787, 737), (786, 39, 40, 787), (40, 90, 91, 41), (90, 140, 141, 91), (140, 190, 191, 141), (190, 240, 241, 191), (240, 289, 290, 241), (289, 339, 340, 290), (339, 388, 389, 340), (388, 438, 439, 389), (438, 487, 488, 439), (487, 537, 538, 488), (537, 586, 587, 538), (586, 635, 636, 587), (635, 686, 687, 636), (686, 737, 738, 687), (737, 787, 788, 738), (787, 40, 41, 788), (389, 439, 440, 390), (538, 587, 588, 539), (340, 389, 390, 341), (290, 340, 341, 291), (587, 636, 637, 588), (91, 141, 142, 92), (191, 241, 242, 192), (439, 488, 489, 440), (241, 290, 291, 242), (738, 788, 789, 739), (51, 50, 101, 151, 200, 201), (636, 687, 688, 637), (687, 738, 739, 688), (788, 41, 42, 789), (141, 191, 192, 142), (488, 538, 539, 489), (739, 789, 790, 740), (539, 588, 589, 540), (92, 142, 143, 93), (242, 291, 292, 243), (341, 390, 391, 342), (42, 92, 93, 43), (776, 29, 30, 777), (192, 242, 243, 193), (489, 539, 540, 490), (291, 341, 342, 292), (688, 739, 740, 689), (637, 688, 689, 638), (789, 42, 43, 790), (440, 489, 490, 441), (390, 440, 441, 391), (142, 192, 193, 143), (143, 193, 194, 144), (540, 589, 590, 541), (342, 391, 392, 343), (490, 540, 541, 491), (638, 689, 690, 639), (391, 441, 442, 392), (689, 740, 741, 690), (790, 43, 44, 791), (243, 292, 293, 244), (589, 638, 639, 590), (292, 342, 343, 293), (43, 93, 94, 44), (193, 243, 244, 194), (441, 490, 491, 442), (93, 143, 144, 94), (690, 741, 742, 691), (639, 690, 691, 640), (791, 44, 45, 792), (442, 491, 492, 443), (541, 590, 591, 542), (590, 639, 640, 591), (44, 94, 95, 45), (194, 244, 245, 195), (491, 541, 542, 492), (244, 293, 294, 245), (94, 144, 145, 95), (343, 392, 393, 344), (741, 791, 792, 742), (144, 194, 195, 145), (301, 251, 202, 152, 102, 52, 2, 1, 51, 201, 300, 399, 498, 499, 449, 400, 350), (392, 442, 443, 393), (45, 95, 96, 46), (95, 145, 146, 96), (145, 195, 196, 146), (195, 245, 246, 196), (245, 294, 295, 246), (294, 344, 345, 295), (344, 393, 394, 345), (393, 443, 444, 394), (443, 492, 493, 444), (492, 542, 543, 493), (542, 591, 592, 543), (591, 640, 641, 592), (640, 691, 692, 641), (691, 742, 743, 692), (742, 792, 793, 743), (792, 45, 46, 793), (46, 96, 97, 47), (96, 146, 147, 97), (146, 196, 197, 147), (196, 246, 247, 197), (246, 295, 296, 247), (295, 345, 346, 296), (345, 394, 395, 346), (394, 444, 445, 395), (444, 493, 494, 445), (493, 543, 544, 494), (543, 592, 593, 544), (592, 641, 642, 593), (641, 692, 693, 642), (692, 743, 744, 693), (743, 793, 794, 744), (793, 46, 47, 794), (148, 147, 197, 198, 149), (97, 147, 148, 98), (197, 247, 248, 198), (247, 296, 297, 248), (588, 637, 638, 589), (346, 395, 396, 347), (47, 97, 98, 99, 48), (445, 494, 495, 446), (494, 544, 545, 495), (544, 593, 594, 545), (296, 346, 347, 297), (694, 693, 744, 745, 695), (642, 693, 694, 643), (744, 794, 795, 745), (794, 47, 48, 795), (395, 445, 446, 396), (783, 36, 37, 784), (747, 0, 50, 51, 1, 748), (397, 348, 347, 396, 446, 447), (630, 681, 682, 631), (199, 150, 149, 198, 248, 249), (100, 49, 796, 795, 48, 99, 98, 148, 149, 150), (496, 447, 446, 495, 545, 546), (574, 623, 624, 575), (49, 100, 697), (100, 150, 697), (150, 199, 697), (199, 249, 697), (249, 298, 697), (298, 348, 697), (348, 397, 697), (397, 447, 697), (447, 496, 697), (496, 546, 697), (546, 595, 697), (595, 645, 697), (645, 696, 697), (696, 746, 697), (746, 796, 697), (796, 49, 697), (697, 50, 0), (697, 101, 50), (697, 151, 101), (697, 200, 151), (697, 250, 200), (697, 299, 250), (697, 349, 299), (697, 398, 349), (697, 448, 398), (697, 497, 448), (697, 547, 497), (697, 596, 547), (697, 646, 596), (697, 698, 646), (697, 747, 698), (697, 0, 747)])
me_beziercurve.polygons.foreach_set('use_smooth', [True] * 773)
_uv = me_beziercurve.uv_layers.new(name='UVMap')
_uv.uv.foreach_set('vector', [0.8125, -0.004362, 0.8125, 0.0005525, 0.875, 0.0005525, 0.9375, 0.0005525, 0.9375, -0.004362, 0.625, -0.004362, 0.625, 0.0005525, 0.6875, 0.0005525, 0.75, 0.0005525, 0.8125, 0.0005525, 0.8125, -0.004362, 0.25, -0.004362, 0.25, 0.0005525, 0.3125, 0.0005525, 0.375, 0.0005525, 0.375, -0.004362, 0.375, -0.004362, 0.375, 0.0005525, 0.4375, 0.0005525, 0.5, 0.0005525, 0.5, -0.004362, 0.875, 0.06355, 0.9375, 0.06355, 0.9375, 0.0407, 0.875, 0.0407, 0.5, -0.004362, 0.5, 0.0005525, 0.5625, 0.0005525, 0.625, 0.0005525, 0.625, -0.004362, 0.75, 0.01038, 0.75, 0.01267, 0.8125, 0.01267, 0.8125, 0.01038, 0.875, 0.01038, 0.9375, 0.01038, 0.9375, 0.002254, 0.875, 0.002254, 0.8125, 0.002254, 0.75, 0.002254, 0.625, 0.01038, 0.6875, 0.01038, 0.75, 0.01038, 0.75, 0.002254, 0.6875, 0.002254, 0.625, 0.002254, 0.0, -0.002867, 0.0625, -0.002867, 0.0625, 0.00441, 0.0, 0.00441, 0.0625, -0.002867, 0.125, -0.002867, 0.125, 0.00441, 0.0625, 0.00441, 0.125, -0.002867, 0.1875, -0.002867, 0.1875, 0.00441, 0.125, 0.00441, 0.1875, -0.002867, 0.25, -0.002867, 0.25, 0.00441, 0.1875, 0.00441, 0.25, -0.002867, 0.3125, -0.002867, 0.3125, 0.00441, 0.25, 0.00441, 0.3125, -0.002867, 0.375, -0.002867, 0.375, 0.00441, 0.3125, 0.00441, 0.375, -0.002867, 0.4375, -0.002867, 0.4375, 0.00441, 0.375, 0.00441, 0.4375, -0.002867, 0.5, -0.002867, 0.5, 0.00441, 0.4375, 0.00441, 0.5, -0.002867, 0.5625, -0.002867, 0.5625, 0.00441, 0.5, 0.00441, 0.5625, -0.002867, 0.625, -0.002867, 0.625, 0.00441, 0.5625, 0.00441, 0.625, -0.002867, 0.6875, -0.002867, 0.6875, 0.00441, 0.625, 0.00441, 0.6875, -0.002867, 0.75, -0.002867, 0.75, 0.00441, 0.6875, 0.00441, 0.75, -0.002867, 0.8125, -0.002867, 0.8125, 0.00441, 0.75, 0.00441, 0.8125, -0.002867, 0.875, -0.002867, 0.875, 0.00441, 0.8125, 0.00441, 0.875, -0.002867, 0.9375, -0.002867, 0.9375, 0.00441, 0.875, 0.00441, 0.9375, -0.002867, 1.0, -0.002867, 1.0, 0.00441, 0.9375, 0.00441, 0.0, 0.00441, 0.0625, 0.00441, 0.0625, 0.01684, 0.0, 0.01684, 0.0625, 0.00441, 0.125, 0.00441, 0.125, 0.01684, 0.0625, 0.01684, 0.125, 0.00441, 0.1875, 0.00441, 0.1875, 0.01684, 0.125, 0.01684, 0.1875, 0.00441, 0.25, 0.00441, 0.25, 0.01684, 0.1875, 0.01684, 0.25, 0.00441, 0.3125, 0.00441, 0.3125, 0.01684, 0.25, 0.01684, 0.3125, 0.00441, 0.375, 0.00441, 0.375, 0.01684, 0.3125, 0.01684, 0.375, 0.00441, 0.4375, 0.00441, 0.4375, 0.01684, 0.375, 0.01684, 0.4375, 0.00441, 0.5, 0.00441, 0.5, 0.01684, 0.4375, 0.01684, 0.5, 0.00441, 0.5625, 0.00441, 0.5625, 0.01684, 0.5, 0.01684, 0.5625, 0.00441, 0.625, 0.00441, 0.625, 0.01684, 0.5625, 0.01684, 0.625, 0.00441, 0.6875, 0.00441, 0.6875, 0.01684, 0.625, 0.01684, 0.6875, 0.00441, 0.75, 0.00441, 0.75, 0.01684, 0.6875, 0.01684, 0.75, 0.00441, 0.8125, 0.00441, 0.8125, 0.01684, 0.75, 0.01684, 0.8125, 0.00441, 0.875, 0.00441, 0.875, 0.01684, 0.8125, 0.01684, 0.875, 0.00441, 0.9375, 0.00441, 0.9375, 0.01684, 0.875, 0.01684, 0.9375, 0.00441, 1.0, 0.00441, 1.0, 0.01684, 0.9375, 0.01684, 0.0, 0.01684, 0.0625, 0.01684, 0.0625, 0.03379, 0.0, 0.03379, 0.0625, 0.01684, 0.125, 0.01684, 0.125, 0.03379, 0.0625, 0.03379, 0.125, 0.01684, 0.1875, 0.01684, 0.1875, 0.03379, 0.125, 0.03379, 0.1875, 0.01684, 0.25, 0.01684, 0.25, 0.03379, 0.1875, 0.03379, 0.25, 0.01684, 0.3125, 0.01684, 0.3125, 0.03379, 0.25, 0.03379, 0.3125, 0.01684, 0.375, 0.01684, 0.375, 0.03379, 0.3125, 0.03379, 0.375, 0.01684, 0.4375, 0.01684, 0.4375, 0.03379, 0.375, 0.03379, 0.4375, 0.01684, 0.5, 0.01684, 0.5, 0.03379, 0.4375, 0.03379, 0.5, 0.01684, 0.5625, 0.01684, 0.5625, 0.03379, 0.5, 0.03379, 0.5625, 0.01684, 0.625, 0.01684, 0.625, 0.03379, 0.5625, 0.03379, 0.625, 0.01684, 0.6875, 0.01684, 0.6875, 0.03379, 0.625, 0.03379, 0.6875, 0.01684, 0.75, 0.01684, 0.75, 0.03379, 0.6875, 0.03379, 0.75, 0.01684, 0.8125, 0.01684, 0.8125, 0.03379, 0.75, 0.03379, 0.8125, 0.01684, 0.875, 0.01684, 0.875, 0.03379, 0.8125, 0.03379, 0.875, 0.01684, 0.9375, 0.01684, 0.9375, 0.03379, 0.875, 0.03379, 0.9375, 0.01684, 1.0, 0.01684, 1.0, 0.03379, 0.9375, 0.03379, 0.0, 0.03379, 0.0625, 0.03379, 0.0625, 0.05463, 0.0, 0.05463, 0.0625, 0.03379, 0.125, 0.03379, 0.125, 0.05463, 0.0625, 0.05463, 0.125, 0.03379, 0.1875, 0.03379, 0.1875, 0.05463, 0.125, 0.05463, 0.1875, 0.03379, 0.25, 0.03379, 0.25, 0.05463, 0.1875, 0.05463, 0.25, 0.03379, 0.3125, 0.03379, 0.3125, 0.05463, 0.25, 0.05463, 0.3125, 0.03379, 0.375, 0.03379, 0.375, 0.05463, 0.3125, 0.05463, 0.375, 0.03379, 0.4375, 0.03379, 0.4375, 0.05463, 0.375, 0.05463, 0.4375, 0.03379, 0.5, 0.03379, 0.5, 0.05463, 0.4375, 0.05463, 0.5, 0.03379, 0.5625, 0.03379, 0.5625, 0.05463, 0.5, 0.05463, 0.5625, 0.03379, 0.625, 0.03379, 0.625, 0.05463, 0.5625, 0.05463, 0.625, 0.03379, 0.6875, 0.03379, 0.6875, 0.05463, 0.625, 0.05463, 0.6875, 0.03379, 0.75, 0.03379, 0.75, 0.05463, 0.6875, 0.05463, 0.75, 0.03379, 0.8125, 0.03379, 0.8125, 0.05463, 0.75, 0.05463, 0.8125, 0.03379, 0.875, 0.03379, 0.875, 0.05463, 0.8125, 0.05463, 0.875, 0.03379, 0.9375, 0.03379, 0.9375, 0.05463, 0.875, 0.05463, 0.9375, 0.03379, 1.0, 0.03379, 1.0, 0.05463, 0.9375, 0.05463, 0.0, 0.05463, 0.0625, 0.05463, 0.0625, 0.07874, 0.0, 0.07874, 0.0625, 0.05463, 0.125, 0.05463, 0.125, 0.07874, 0.0625, 0.07874, 0.125, 0.05463, 0.1875, 0.05463, 0.1875, 0.07874, 0.125, 0.07874, 0.1875, 0.05463, 0.25, 0.05463, 0.25, 0.07874, 0.1875, 0.07874, 0.25, 0.05463, 0.3125, 0.05463, 0.3125, 0.07874, 0.25, 0.07874, 0.3125, 0.05463, 0.375, 0.05463, 0.375, 0.07874, 0.3125, 0.07874, 0.375, 0.05463, 0.4375, 0.05463, 0.4375, 0.07874, 0.375, 0.07874, 0.4375, 0.05463, 0.5, 0.05463, 0.5, 0.07874, 0.4375, 0.07874, 0.5, 0.05463, 0.5625, 0.05463, 0.5625, 0.07874, 0.5, 0.07874, 0.5625, 0.05463, 0.625, 0.05463, 0.625, 0.07874, 0.5625, 0.07874, 0.625, 0.05463, 0.6875, 0.05463, 0.6875, 0.07874, 0.625, 0.07874, 0.6875, 0.05463, 0.75, 0.05463, 0.75, 0.07874, 0.6875, 0.07874, 0.75, 0.05463, 0.8125, 0.05463, 0.8125, 0.07874, 0.75, 0.07874, 0.8125, 0.05463, 0.875, 0.05463, 0.875, 0.07874, 0.8125, 0.07874, 0.875, 0.05463, 0.9375, 0.05463, 0.9375, 0.07874, 0.875, 0.07874, 0.9375, 0.05463, 1.0, 0.05463, 1.0, 0.07874, 0.9375, 0.07874, 0.0, 0.07874, 0.0625, 0.07874, 0.0625, 0.1055, 0.0, 0.1055, 0.0625, 0.07874, 0.125, 0.07874, 0.125, 0.1055, 0.0625, 0.1055, 0.125, 0.07874, 0.1875, 0.07874, 0.1875, 0.1055, 0.125, 0.1055, 0.1875, 0.07874, 0.25, 0.07874, 0.25, 0.1055, 0.1875, 0.1055, 0.25, 0.07874, 0.3125, 0.07874, 0.3125, 0.1055, 0.25, 0.1055, 0.3125, 0.07874, 0.375, 0.07874, 0.375, 0.1055, 0.3125, 0.1055, 0.375, 0.07874, 0.4375, 0.07874, 0.4375, 0.1055, 0.375, 0.1055, 0.4375, 0.07874, 0.5, 0.07874, 0.5, 0.1055, 0.4375, 0.1055, 0.5, 0.07874, 0.5625, 0.07874, 0.5625, 0.1055, 0.5, 0.1055, 0.5625, 0.07874, 0.625, 0.07874, 0.625, 0.1055, 0.5625, 0.1055, 0.625, 0.07874, 0.6875, 0.07874, 0.6875, 0.1055, 0.625, 0.1055, 0.6875, 0.07874, 0.75, 0.07874, 0.75, 0.1055, 0.6875, 0.1055, 0.75, 0.07874, 0.8125, 0.07874, 0.8125, 0.1055, 0.75, 0.1055, 0.8125, 0.07874, 0.875, 0.07874, 0.875, 0.1055, 0.8125, 0.1055, 0.875, 0.07874, 0.9375, 0.07874, 0.9375, 0.1055, 0.875, 0.1055, 0.9375, 0.07874, 1.0, 0.07874, 1.0, 0.1055, 0.9375, 0.1055, 0.0, 0.1055, 0.0625, 0.1055, 0.0625, 0.1342, 0.0, 0.1342, 0.0625, 0.1055, 0.125, 0.1055, 0.125, 0.1342, 0.0625, 0.1342, 0.125, 0.1055, 0.1875, 0.1055, 0.1875, 0.1342, 0.125, 0.1342, 0.1875, 0.1055, 0.25, 0.1055, 0.25, 0.1342, 0.1875, 0.1342, 0.25, 0.1055, 0.3125, 0.1055, 0.3125, 0.1342, 0.25, 0.1342, 0.3125, 0.1055, 0.375, 0.1055, 0.375, 0.1342, 0.3125, 0.1342, 0.375, 0.1055, 0.4375, 0.1055, 0.4375, 0.1342, 0.375, 0.1342, 0.4375, 0.1055, 0.5, 0.1055, 0.5, 0.1342, 0.4375, 0.1342, 0.5, 0.1055, 0.5625, 0.1055, 0.5625, 0.1342, 0.5, 0.1342, 0.5625, 0.1055, 0.625, 0.1055, 0.625, 0.1342, 0.5625, 0.1342, 0.625, 0.1055, 0.6875, 0.1055, 0.6875, 0.1342, 0.625, 0.1342, 0.6875, 0.1055, 0.75, 0.1055, 0.75, 0.1342, 0.6875, 0.1342, 0.75, 0.1055, 0.8125, 0.1055, 0.8125, 0.1342, 0.75, 0.1342, 0.8125, 0.1055, 0.875, 0.1055, 0.875, 0.1342, 0.8125, 0.1342, 0.875, 0.1055, 0.9375, 0.1055, 0.9375, 0.1342, 0.875, 0.1342, 0.9375, 0.1055, 1.0, 0.1055, 1.0, 0.1342, 0.9375, 0.1342, 0.0, 0.1342, 0.0625, 0.1342, 0.0625, 0.1644, 0.0, 0.1644, 0.0625, 0.1342, 0.125, 0.1342, 0.125, 0.1644, 0.0625, 0.1644, 0.125, 0.1342, 0.1875, 0.1342, 0.1875, 0.1644, 0.125, 0.1644, 0.1875, 0.1342, 0.25, 0.1342, 0.25, 0.1644, 0.1875, 0.1644, 0.25, 0.1342, 0.3125, 0.1342, 0.3125, 0.1644, 0.25, 0.1644, 0.3125, 0.1342, 0.375, 0.1342, 0.375, 0.1644, 0.3125, 0.1644, 0.375, 0.1342, 0.4375, 0.1342, 0.4375, 0.1644, 0.375, 0.1644, 0.4375, 0.1342, 0.5, 0.1342, 0.5, 0.1644, 0.4375, 0.1644, 0.5, 0.1342, 0.5625, 0.1342, 0.5625, 0.1644, 0.5, 0.1644, 0.5625, 0.1342, 0.625, 0.1342, 0.625, 0.1644, 0.5625, 0.1644, 0.625, 0.1342, 0.6875, 0.1342, 0.6875, 0.1644, 0.625, 0.1644, 0.6875, 0.1342, 0.75, 0.1342, 0.75, 0.1644, 0.6875, 0.1644, 0.75, 0.1342, 0.8125, 0.1342, 0.8125, 0.1644, 0.75, 0.1644, 0.8125, 0.1342, 0.875, 0.1342, 0.875, 0.1644, 0.8125, 0.1644, 0.875, 0.1342, 0.9375, 0.1342, 0.9375, 0.1644, 0.875, 0.1644, 0.9375, 0.1342, 1.0, 0.1342, 1.0, 0.1644, 0.9375, 0.1644, 0.0, 0.1644, 0.0625, 0.1644, 0.0625, 0.1952, 0.0, 0.1952, 0.0625, 0.1644, 0.125, 0.1644, 0.125, 0.1952, 0.0625, 0.1952, 0.125, 0.1644, 0.1875, 0.1644, 0.1875, 0.1952, 0.125, 0.1952, 0.1875, 0.1644, 0.25, 0.1644, 0.25, 0.1952, 0.1875, 0.1952, 0.25, 0.1644, 0.3125, 0.1644, 0.3125, 0.1952, 0.25, 0.1952, 0.3125, 0.1644, 0.375, 0.1644, 0.375, 0.1952, 0.3125, 0.1952, 0.375, 0.1644, 0.4375, 0.1644, 0.4375, 0.1952, 0.375, 0.1952, 0.4375, 0.1644, 0.5, 0.1644, 0.5, 0.1952, 0.4375, 0.1952, 0.5, 0.1644, 0.5625, 0.1644, 0.5625, 0.1952, 0.5, 0.1952, 0.5625, 0.1644, 0.625, 0.1644, 0.625, 0.1952, 0.5625, 0.1952, 0.625, 0.1644, 0.6875, 0.1644, 0.6875, 0.1952, 0.625, 0.1952, 0.6875, 0.1644, 0.75, 0.1644, 0.75, 0.1952, 0.6875, 0.1952, 0.75, 0.1644, 0.8125, 0.1644, 0.8125, 0.1952, 0.75, 0.1952, 0.8125, 0.1644, 0.875, 0.1644, 0.875, 0.1952, 0.8125, 0.1952, 0.875, 0.1644, 0.9375, 0.1644, 0.9375, 0.1952, 0.875, 0.1952, 0.9375, 0.1644, 1.0, 0.1644, 1.0, 0.1952, 0.9375, 0.1952, 0.4375, 0.1952, 0.5, 0.1952, 0.5, 0.2626, 0.4375, 0.2626, 0.625, 0.1952, 0.6875, 0.1952, 0.6875, 0.2626, 0.625, 0.2626, 0.1875, 0.1952, 0.25, 0.1952, 0.25, 0.2626, 0.1875, 0.2626, 0.9375, 0.1952, 1.0, 0.1952, 1.0, 0.2626, 0.9375, 0.2626, 0.125, 0.1952, 0.1875, 0.1952, 0.1875, 0.2626, 0.125, 0.2626, 0.3125, 0.1952, 0.375, 0.1952, 0.375, 0.2626, 0.3125, 0.2626, 0.375, 0.1952, 0.4375, 0.1952, 0.4375, 0.2626, 0.375, 0.2626, 0.0625, 0.1952, 0.125, 0.1952, 0.125, 0.2626, 0.0625, 0.2626, 0.25, 0.1952, 0.3125, 0.1952, 0.3125, 0.2626, 0.25, 0.2626, 0.5, 0.1952, 0.5625, 0.1952, 0.5625, 0.2626, 0.5, 0.2626, 0.5625, 0.1952, 0.625, 0.1952, 0.625, 0.2626, 0.5625, 0.2626, 0.6875, 0.1952, 0.75, 0.1952, 0.75, 0.2626, 0.6875, 0.2626, 0.0, 0.1952, 0.0625, 0.1952, 0.0625, 0.2626, 0.0, 0.2626, 0.1875, 0.3761, 0.25, 0.3761, 0.25, 0.3522, 0.1875, 0.3522, 0.75, 0.1952, 0.8125, 0.1952, 0.8125, 0.2626, 0.75, 0.2626, 0.875, 0.1952, 0.9375, 0.1952, 0.9375, 0.2626, 0.875, 0.2626, 0.625, 0.2626, 0.6875, 0.2626, 0.6875, 0.2799, 0.625, 0.2799, 0.75, 0.2626, 0.8125, 0.2626, 0.8125, 0.2799, 0.75, 0.2799, 0.5, 0.2626, 0.5625, 0.2626, 0.5625, 0.2799, 0.5, 0.2799, 0.6875, 0.2626, 0.75, 0.2626, 0.75, 0.2799, 0.6875, 0.2799, 0.1875, 0.2626, 0.25, 0.2626, 0.25, 0.2799, 0.1875, 0.2799, 0.9375, 0.2626, 1.0, 0.2626, 1.0, 0.2799, 0.9375, 0.2799, 0.25, 0.2626, 0.3125, 0.2626, 0.3125, 0.2799, 0.25, 0.2799, 0.0, 0.2626, 0.0625, 0.2626, 0.0625, 0.2799, 0.0, 0.2799, 0.875, 0.2626, 0.9375, 0.2626, 0.9375, 0.2799, 0.875, 0.2799, 0.8125, 0.2626, 0.875, 0.2626, 0.875, 0.2799, 0.8125, 0.2799, 0.3125, 0.2626, 0.375, 0.2626, 0.375, 0.2799, 0.3125, 0.2799, 0.0625, 0.2626, 0.125, 0.2626, 0.125, 0.2799, 0.0625, 0.2799, 0.125, 0.2626, 0.1875, 0.2626, 0.1875, 0.2799, 0.125, 0.2799, 0.4375, 0.2626, 0.5, 0.2626, 0.5, 0.2799, 0.4375, 0.2799, 0.5625, 0.2626, 0.625, 0.2626, 0.625, 0.2799, 0.5625, 0.2799, 0.25, 0.2799, 0.3125, 0.2799, 0.3125, 0.2966, 0.25, 0.2966, 0.5625, 0.2799, 0.625, 0.2799, 0.625, 0.2966, 0.5625, 0.2966, 0.75, 0.2799, 0.8125, 0.2799, 0.8125, 0.2966, 0.75, 0.2966, 0.0, 0.2799, 0.0625, 0.2799, 0.0625, 0.2966, 0.0, 0.2966, 0.6875, 0.2799, 0.75, 0.2799, 0.75, 0.2966, 0.6875, 0.2966, 0.8125, 0.2799, 0.875, 0.2799, 0.875, 0.2966, 0.8125, 0.2966, 0.4375, 0.2799, 0.5, 0.2799, 0.5, 0.2966, 0.4375, 0.2966, 0.875, 0.2799, 0.9375, 0.2799, 0.9375, 0.2966, 0.875, 0.2966, 0.3125, 0.2799, 0.375, 0.2799, 0.375, 0.2966, 0.3125, 0.2966, 0.625, 0.2799, 0.6875, 0.2799, 0.6875, 0.2966, 0.625, 0.2966, 0.875, 0.3833, 0.8125, 0.3833, 0.75, 0.3833, 0.6875, 0.3833, 0.6875, 0.3826, 0.75, 0.3826, 0.8125, 0.3826, 0.875, 0.3826, 0.9375, 0.3826, 0.9375, 0.3833, 0.125, 0.2799, 0.1875, 0.2799, 0.1875, 0.2966, 0.125, 0.2966, 0.9375, 0.2799, 1.0, 0.2799, 1.0, 0.2966, 0.9375, 0.2966, 0.375, 0.2799, 0.4375, 0.2799, 0.4375, 0.2966, 0.375, 0.2966, 0.0625, 0.2799, 0.125, 0.2799, 0.125, 0.2966, 0.0625, 0.2966, 0.5, 0.2799, 0.5625, 0.2799, 0.5625, 0.2966, 0.5, 0.2966, 0.0, 0.2966, 0.0625, 0.2966, 0.0625, 0.3043, 0.0, 0.3043, 0.0625, 0.2966, 0.125, 0.2966, 0.125, 0.3043, 0.0625, 0.3043, 0.125, 0.2966, 0.1875, 0.2966, 0.1875, 0.3043, 0.125, 0.3043, 0.1875, 0.2966, 0.25, 0.2966, 0.25, 0.3043, 0.1875, 0.3043, 0.25, 0.2966, 0.3125, 0.2966, 0.3125, 0.3043, 0.25, 0.3043, 0.3125, 0.2966, 0.375, 0.2966, 0.375, 0.3043, 0.3125, 0.3043, 0.375, 0.2966, 0.4375, 0.2966, 0.4375, 0.3043, 0.375, 0.3043, 0.4375, 0.2966, 0.5, 0.2966, 0.5, 0.3043, 0.4375, 0.3043, 0.5, 0.2966, 0.5625, 0.2966, 0.5625, 0.3043, 0.5, 0.3043, 0.5625, 0.2966, 0.625, 0.2966, 0.625, 0.3043, 0.5625, 0.3043, 0.625, 0.2966, 0.6875, 0.2966, 0.6875, 0.3043, 0.625, 0.3043, 0.6875, 0.2966, 0.75, 0.2966, 0.75, 0.3043, 0.6875, 0.3043, 0.75, 0.2966, 0.8125, 0.2966, 0.8125, 0.3043, 0.75, 0.3043, 0.8125, 0.2966, 0.875, 0.2966, 0.875, 0.3043, 0.8125, 0.3043, 0.875, 0.2966, 0.9375, 0.2966, 0.9375, 0.3043, 0.875, 0.3043, 0.9375, 0.2966, 1.0, 0.2966, 1.0, 0.3043, 0.9375, 0.3043, 0.0, 0.3043, 0.0625, 0.3043, 0.0625, 0.3114, 0.0, 0.3114, 0.0625, 0.3043, 0.125, 0.3043, 0.125, 0.3114, 0.0625, 0.3114, 0.125, 0.3043, 0.1875, 0.3043, 0.1875, 0.3114, 0.125, 0.3114, 0.1875, 0.3043, 0.25, 0.3043, 0.25, 0.3114, 0.1875, 0.3114, 0.25, 0.3043, 0.3125, 0.3043, 0.3125, 0.3114, 0.25, 0.3114, 0.3125, 0.3043, 0.375, 0.3043, 0.375, 0.3114, 0.3125, 0.3114, 0.375, 0.3043, 0.4375, 0.3043, 0.4375, 0.3114, 0.375, 0.3114, 0.4375, 0.3043, 0.5, 0.3043, 0.5, 0.3114, 0.4375, 0.3114, 0.5, 0.3043, 0.5625, 0.3043, 0.5625, 0.3114, 0.5, 0.3114, 0.5625, 0.3043, 0.625, 0.3043, 0.625, 0.3114, 0.5625, 0.3114, 0.625, 0.3043, 0.6875, 0.3043, 0.6875, 0.3114, 0.625, 0.3114, 0.6875, 0.3043, 0.75, 0.3043, 0.75, 0.3114, 0.6875, 0.3114, 0.75, 0.3043, 0.8125, 0.3043, 0.8125, 0.3114, 0.75, 0.3114, 0.8125, 0.3043, 0.875, 0.3043, 0.875, 0.3114, 0.8125, 0.3114, 0.875, 0.3043, 0.9375, 0.3043, 0.9375, 0.3114, 0.875, 0.3114, 0.9375, 0.3043, 1.0, 0.3043, 1.0, 0.3114, 0.9375, 0.3114, 0.0, 0.3114, 0.0625, 0.3114, 0.0625, 0.3175, 0.0, 0.3175, 0.0625, 0.3114, 0.125, 0.3114, 0.125, 0.3175, 0.0625, 0.3175, 0.125, 0.3114, 0.1875, 0.3114, 0.1875, 0.3175, 0.125, 0.3175, 0.1875, 0.3114, 0.25, 0.3114, 0.25, 0.3175, 0.1875, 0.3175, 0.25, 0.3114, 0.3125, 0.3114, 0.3125, 0.3175, 0.25, 0.3175, 0.3125, 0.3114, 0.375, 0.3114, 0.375, 0.3175, 0.3125, 0.3175, 0.375, 0.3114, 0.4375, 0.3114, 0.4375, 0.3175, 0.375, 0.3175, 0.4375, 0.3114, 0.5, 0.3114, 0.5, 0.3175, 0.4375, 0.3175, 0.5, 0.3114, 0.5625, 0.3114, 0.5625, 0.3175, 0.5, 0.3175, 0.5625, 0.3114, 0.625, 0.3114, 0.625, 0.3175, 0.5625, 0.3175, 0.625, 0.3114, 0.6875, 0.3114, 0.6875, 0.3175, 0.625, 0.3175, 0.6875, 0.3114, 0.75, 0.3114, 0.75, 0.3175, 0.6875, 0.3175, 0.75, 0.3114, 0.8125, 0.3114, 0.8125, 0.3175, 0.75, 0.3175, 0.8125, 0.3114, 0.875, 0.3114, 0.875, 0.3175, 0.8125, 0.3175, 0.875, 0.3114, 0.9375, 0.3114, 0.9375, 0.3175, 0.875, 0.3175, 0.9375, 0.3114, 1.0, 0.3114, 1.0, 0.3175, 0.9375, 0.3175, 0.0, 0.3175, 0.0625, 0.3175, 0.0625, 0.3254, 0.0, 0.3254, 0.0625, 0.3175, 0.125, 0.3175, 0.125, 0.3254, 0.0625, 0.3254, 0.125, 0.3175, 0.1875, 0.3175, 0.1875, 0.3254, 0.125, 0.3254, 0.1875, 0.3175, 0.25, 0.3175, 0.25, 0.3254, 0.1875, 0.3254, 0.25, 0.3175, 0.3125, 0.3175, 0.3125, 0.3254, 0.25, 0.3254, 0.3125, 0.3175, 0.375, 0.3175, 0.375, 0.3254, 0.3125, 0.3254, 0.375, 0.3175, 0.4375, 0.3175, 0.4375, 0.3254, 0.375, 0.3254, 0.4375, 0.3175, 0.5, 0.3175, 0.5, 0.3254, 0.4375, 0.3254, 0.5, 0.3175, 0.5625, 0.3175, 0.5625, 0.3254, 0.5, 0.3254, 0.5625, 0.3175, 0.625, 0.3175, 0.625, 0.3254, 0.5625, 0.3254, 0.625, 0.3175, 0.6875, 0.3175, 0.6875, 0.3254, 0.625, 0.3254, 0.6875, 0.3175, 0.75, 0.3175, 0.75, 0.3254, 0.6875, 0.3254, 0.75, 0.3175, 0.8125, 0.3175, 0.8125, 0.3254, 0.75, 0.3254, 0.8125, 0.3175, 0.875, 0.3175, 0.875, 0.3254, 0.8125, 0.3254, 0.875, 0.3175, 0.9375, 0.3175, 0.9375, 0.3254, 0.875, 0.3254, 0.9375, 0.3175, 1.0, 0.3175, 1.0, 0.3254, 0.9375, 0.3254, 0.0, 0.3254, 0.0625, 0.3254, 0.0625, 0.3332, 0.0, 0.3332, 0.0625, 0.3254, 0.125, 0.3254, 0.125, 0.3332, 0.0625, 0.3332, 0.125, 0.3254, 0.1875, 0.3254, 0.1875, 0.3332, 0.125, 0.3332, 0.1875, 0.3254, 0.25, 0.3254, 0.25, 0.3332, 0.1875, 0.3332, 0.25, 0.3254, 0.3125, 0.3254, 0.3125, 0.3332, 0.25, 0.3332, 0.3125, 0.3254, 0.375, 0.3254, 0.375, 0.3332, 0.3125, 0.3332, 0.375, 0.3254, 0.4375, 0.3254, 0.4375, 0.3332, 0.375, 0.3332, 0.4375, 0.3254, 0.5, 0.3254, 0.5, 0.3332, 0.4375, 0.3332, 0.5, 0.3254, 0.5625, 0.3254, 0.5625, 0.3332, 0.5, 0.3332, 0.5625, 0.3254, 0.625, 0.3254, 0.625, 0.3332, 0.5625, 0.3332, 0.625, 0.3254, 0.6875, 0.3254, 0.6875, 0.3332, 0.625, 0.3332, 0.6875, 0.3254, 0.75, 0.3254, 0.75, 0.3332, 0.6875, 0.3332, 0.75, 0.3254, 0.8125, 0.3254, 0.8125, 0.3332, 0.75, 0.3332, 0.8125, 0.3254, 0.875, 0.3254, 0.875, 0.3332, 0.8125, 0.3332, 0.875, 0.3254, 0.9375, 0.3254, 0.9375, 0.3332, 0.875, 0.3332, 0.9375, 0.3254, 1.0, 0.3254, 1.0, 0.3332, 0.9375, 0.3332, 0.0, 0.3332, 0.0625, 0.3332, 0.0625, 0.368, 0.0, 0.368, 0.0625, 0.3332, 0.125, 0.3332, 0.125, 0.368, 0.0625, 0.368, 0.125, 0.3332, 0.1875, 0.3332, 0.1875, 0.368, 0.125, 0.368, 0.1875, 0.3332, 0.25, 0.3332, 0.25, 0.368, 0.1875, 0.368, 0.25, 0.3332, 0.3125, 0.3332, 0.3125, 0.368, 0.25, 0.368, 0.3125, 0.3332, 0.375, 0.3332, 0.375, 0.368, 0.3125, 0.368, 0.375, 0.3332, 0.4375, 0.3332, 0.4375, 0.368, 0.375, 0.368, 0.4375, 0.3332, 0.5, 0.3332, 0.5, 0.368, 0.4375, 0.368, 0.5, 0.3332, 0.5625, 0.3332, 0.5625, 0.368, 0.5, 0.368, 0.5625, 0.3332, 0.625, 0.3332, 0.625, 0.368, 0.5625, 0.368, 0.625, 0.3332, 0.6875, 0.3332, 0.6875, 0.368, 0.625, 0.368, 0.6875, 0.3332, 0.75, 0.3332, 0.75, 0.368, 0.6875, 0.368, 0.75, 0.3332, 0.8125, 0.3332, 0.8125, 0.368, 0.75, 0.368, 0.8125, 0.3332, 0.875, 0.3332, 0.875, 0.368, 0.8125, 0.368, 0.875, 0.3332, 0.9375, 0.3332, 0.9375, 0.368, 0.875, 0.368, 0.9375, 0.3332, 1.0, 0.3332, 1.0, 0.368, 0.9375, 0.368, 0.0, 0.368, 0.0625, 0.368, 0.0625, 0.3732, 0.0, 0.3732, 0.0625, 0.368, 0.125, 0.368, 0.125, 0.3732, 0.0625, 0.3732, 0.125, 0.368, 0.1875, 0.368, 0.1875, 0.3732, 0.125, 0.3732, 0.1875, 0.368, 0.25, 0.368, 0.25, 0.3732, 0.1875, 0.3732, 0.25, 0.368, 0.3125, 0.368, 0.3125, 0.3732, 0.25, 0.3732, 0.3125, 0.368, 0.375, 0.368, 0.375, 0.3732, 0.3125, 0.3732, 0.375, 0.368, 0.4375, 0.368, 0.4375, 0.3732, 0.375, 0.3732, 0.4375, 0.368, 0.5, 0.368, 0.5, 0.3732, 0.4375, 0.3732, 0.5, 0.368, 0.5625, 0.368, 0.5625, 0.3732, 0.5, 0.3732, 0.5625, 0.368, 0.625, 0.368, 0.625, 0.3732, 0.5625, 0.3732, 0.625, 0.368, 0.6875, 0.368, 0.6875, 0.3732, 0.625, 0.3732, 0.6875, 0.368, 0.75, 0.368, 0.75, 0.3732, 0.6875, 0.3732, 0.75, 0.368, 0.8125, 0.368, 0.8125, 0.3732, 0.75, 0.3732, 0.8125, 0.368, 0.875, 0.368, 0.875, 0.3732, 0.8125, 0.3732, 0.875, 0.368, 0.9375, 0.368, 0.9375, 0.3732, 0.875, 0.3732, 0.9375, 0.368, 1.0, 0.368, 1.0, 0.3732, 0.9375, 0.3732, 0.0, 0.3732, 0.0625, 0.3732, 0.0625, 0.3774, 0.0, 0.3774, 0.0625, 0.3732, 0.125, 0.3732, 0.125, 0.3774, 0.0625, 0.3774, 0.125, 0.3732, 0.1875, 0.3732, 0.1875, 0.3774, 0.125, 0.3774, 0.1875, 0.3732, 0.25, 0.3732, 0.25, 0.3774, 0.1875, 0.3774, 0.25, 0.3732, 0.3125, 0.3732, 0.3125, 0.3774, 0.25, 0.3774, 0.3125, 0.3732, 0.375, 0.3732, 0.375, 0.3774, 0.3125, 0.3774, 0.375, 0.3732, 0.4375, 0.3732, 0.4375, 0.3774, 0.375, 0.3774, 0.4375, 0.3732, 0.5, 0.3732, 0.5, 0.3774, 0.4375, 0.3774, 0.5, 0.3732, 0.5625, 0.3732, 0.5625, 0.3774, 0.5, 0.3774, 0.5625, 0.3732, 0.625, 0.3732, 0.625, 0.3774, 0.5625, 0.3774, 0.625, 0.3732, 0.6875, 0.3732, 0.6875, 0.3774, 0.625, 0.3774, 0.6875, 0.3732, 0.75, 0.3732, 0.75, 0.3774, 0.6875, 0.3774, 0.75, 0.3732, 0.8125, 0.3732, 0.8125, 0.3774, 0.75, 0.3774, 0.8125, 0.3732, 0.875, 0.3732, 0.875, 0.3774, 0.8125, 0.3774, 0.875, 0.3732, 0.9375, 0.3732, 0.9375, 0.3774, 0.875, 0.3774, 0.9375, 0.3732, 1.0, 0.3732, 1.0, 0.3774, 0.9375, 0.3774, 0.0, 0.3774, 0.0625, 0.3774, 0.0625, 0.3806, 0.0, 0.3806, 0.0625, 0.3774, 0.125, 0.3774, 0.125, 0.3806, 0.0625, 0.3806, 0.125, 0.3774, 0.1875, 0.3774, 0.1875, 0.3806, 0.125, 0.3806, 0.1875, 0.3774, 0.25, 0.3774, 0.25, 0.3806, 0.1875, 0.3806, 0.25, 0.3774, 0.3125, 0.3774, 0.3125, 0.3806, 0.25, 0.3806, 0.3125, 0.3774, 0.375, 0.3774, 0.375, 0.3806, 0.3125, 0.3806, 0.375, 0.3774, 0.4375, 0.3774, 0.4375, 0.3806, 0.375, 0.3806, 0.4375, 0.3774, 0.5, 0.3774, 0.5, 0.3806, 0.4375, 0.3806, 0.5, 0.3774, 0.5625, 0.3774, 0.5625, 0.3806, 0.5, 0.3806, 0.5625, 0.3774, 0.625, 0.3774, 0.625, 0.3806, 0.5625, 0.3806, 0.625, 0.3774, 0.6875, 0.3774, 0.6875, 0.3806, 0.625, 0.3806, 0.6875, 0.3774, 0.75, 0.3774, 0.75, 0.3806, 0.6875, 0.3806, 0.75, 0.3774, 0.8125, 0.3774, 0.8125, 0.3806, 0.75, 0.3806, 0.8125, 0.3774, 0.875, 0.3774, 0.875, 0.3806, 0.8125, 0.3806, 0.875, 0.3774, 0.9375, 0.3774, 0.9375, 0.3806, 0.875, 0.3806, 0.9375, 0.3774, 1.0, 0.3774, 1.0, 0.3806, 0.9375, 0.3806, 0.0, 0.3806, 0.0625, 0.3806, 0.0625, 0.3826, 0.0, 0.3826, 0.0625, 0.3806, 0.125, 0.3806, 0.125, 0.3826, 0.0625, 0.3826, 0.125, 0.3806, 0.1875, 0.3806, 0.1875, 0.3826, 0.125, 0.3826, 0.1875, 0.3806, 0.25, 0.3806, 0.25, 0.3826, 0.1875, 0.3826, 0.25, 0.3806, 0.3125, 0.3806, 0.3125, 0.3826, 0.25, 0.3826, 0.3125, 0.3806, 0.375, 0.3806, 0.375, 0.3826, 0.3125, 0.3826, 0.375, 0.3806, 0.4375, 0.3806, 0.4375, 0.3826, 0.375, 0.3826, 0.4375, 0.3806, 0.5, 0.3806, 0.5, 0.3826, 0.4375, 0.3826, 0.5, 0.3806, 0.5625, 0.3806, 0.5625, 0.3826, 0.5, 0.3826, 0.5625, 0.3806, 0.625, 0.3806, 0.625, 0.3826, 0.5625, 0.3826, 0.625, 0.3806, 0.6875, 0.3806, 0.6875, 0.3826, 0.625, 0.3826, 0.6875, 0.3806, 0.75, 0.3806, 0.75, 0.3826, 0.6875, 0.3826, 0.75, 0.3806, 0.8125, 0.3806, 0.8125, 0.3826, 0.75, 0.3826, 0.8125, 0.3806, 0.875, 0.3806, 0.875, 0.3826, 0.8125, 0.3826, 0.875, 0.3806, 0.9375, 0.3806, 0.9375, 0.3826, 0.875, 0.3826, 0.9375, 0.3806, 1.0, 0.3806, 1.0, 0.3826, 0.9375, 0.3826, 0.0, 0.1151, 0.0625, 0.1151, 0.0625, 0.08893, 0.0, 0.08893, 0.5625, 0.3833, 0.5, 0.3833, 0.5, 0.3826, 0.5625, 0.3826, 0.625, 0.3826, 0.6875, 0.3826, 0.6875, 0.3833, 0.625, 0.3833, 0.6875, 0.01535, 0.75, 0.01535, 0.75, 0.01267, 0.75, 0.01038, 0.6875, 0.01038, 0.1875, 0.3833, 0.125, 0.3833, 0.125, 0.3826, 0.1875, 0.3826, 0.25, 0.3826, 0.3125, 0.3826, 0.3125, 0.3833, 0.25, 0.3833, 0.375, 0.3833, 0.3125, 0.3833, 0.3125, 0.3826, 0.375, 0.3826, 0.4375, 0.3826, 0.5, 0.3826, 0.5, 0.3833, 0.4375, 0.3833, 0.0, 0.3833, 0.0625, 0.3833, 0.0625, 0.3825, 0.0, 0.3825, 0.0625, 0.3833, 0.125, 0.3833, 0.125, 0.3825, 0.0625, 0.3825, 0.125, 0.3833, 0.1875, 0.3833, 0.1875, 0.3825, 0.125, 0.3825, 0.1875, 0.3833, 0.25, 0.3833, 0.25, 0.3825, 0.1875, 0.3825, 0.25, 0.3833, 0.3125, 0.3833, 0.3125, 0.3825, 0.25, 0.3825, 0.3125, 0.3833, 0.375, 0.3833, 0.375, 0.3825, 0.3125, 0.3825, 0.375, 0.3833, 0.4375, 0.3833, 0.4375, 0.3825, 0.375, 0.3825, 0.4375, 0.3833, 0.5, 0.3833, 0.5, 0.3825, 0.4375, 0.3825, 0.5, 0.3833, 0.5625, 0.3833, 0.5625, 0.3825, 0.5, 0.3825, 0.5625, 0.3833, 0.625, 0.3833, 0.625, 0.3825, 0.5625, 0.3825, 0.625, 0.3833, 0.6875, 0.3833, 0.6875, 0.3825, 0.625, 0.3825, 0.6875, 0.3833, 0.75, 0.3833, 0.75, 0.3825, 0.6875, 0.3825, 0.75, 0.3833, 0.8125, 0.3833, 0.8125, 0.3825, 0.75, 0.3825, 0.8125, 0.3833, 0.875, 0.3833, 0.875, 0.3825, 0.8125, 0.3825, 0.875, 0.3833, 0.9375, 0.3833, 0.9375, 0.3825, 0.875, 0.3825, 0.9375, 0.3833, 1.0, 0.3833, 1.0, 0.3825, 0.9375, 0.3825, 0.0, 0.3825, 0.0625, 0.3825, 0.0625, 0.3799, 0.0, 0.3799, 0.0625, 0.3825, 0.125, 0.3825, 0.125, 0.3799, 0.0625, 0.3799, 0.125, 0.3825, 0.1875, 0.3825, 0.1875, 0.3799, 0.125, 0.3799, 0.1875, 0.3825, 0.25, 0.3825, 0.25, 0.3799, 0.1875, 0.3799, 0.25, 0.3825, 0.3125, 0.3825, 0.3125, 0.3799, 0.25, 0.3799, 0.3125, 0.3825, 0.375, 0.3825, 0.375, 0.3799, 0.3125, 0.3799, 0.375, 0.3825, 0.4375, 0.3825, 0.4375, 0.3799, 0.375, 0.3799, 0.4375, 0.3825, 0.5, 0.3825, 0.5, 0.3799, 0.4375, 0.3799, 0.5, 0.3825, 0.5625, 0.3825, 0.5625, 0.3799, 0.5, 0.3799, 0.5625, 0.3825, 0.625, 0.3825, 0.625, 0.3799, 0.5625, 0.3799, 0.625, 0.3825, 0.6875, 0.3825, 0.6875, 0.3799, 0.625, 0.3799, 0.6875, 0.3825, 0.75, 0.3825, 0.75, 0.3799, 0.6875, 0.3799, 0.75, 0.3825, 0.8125, 0.3825, 0.8125, 0.3799, 0.75, 0.3799, 0.8125, 0.3825, 0.875, 0.3825, 0.875, 0.3799, 0.8125, 0.3799, 0.875, 0.3825, 0.9375, 0.3825, 0.9375, 0.3799, 0.875, 0.3799, 0.9375, 0.3825, 1.0, 0.3825, 1.0, 0.3799, 0.9375, 0.3799, 0.0, 0.3799, 0.0625, 0.3799, 0.0625, 0.3761, 0.0, 0.3761, 0.0625, 0.3799, 0.125, 0.3799, 0.125, 0.3761, 0.0625, 0.3761, 0.125, 0.3799, 0.1875, 0.3799, 0.1875, 0.3761, 0.125, 0.3761, 0.1875, 0.3799, 0.25, 0.3799, 0.25, 0.3761, 0.1875, 0.3761, 0.25, 0.3799, 0.3125, 0.3799, 0.3125, 0.3761, 0.25, 0.3761, 0.3125, 0.3799, 0.375, 0.3799, 0.375, 0.3761, 0.3125, 0.3761, 0.375, 0.3799, 0.4375, 0.3799, 0.4375, 0.3761, 0.375, 0.3761, 0.4375, 0.3799, 0.5, 0.3799, 0.5, 0.3761, 0.4375, 0.3761, 0.5, 0.3799, 0.5625, 0.3799, 0.5625, 0.3761, 0.5, 0.3761, 0.5625, 0.3799, 0.625, 0.3799, 0.625, 0.3761, 0.5625, 0.3761, 0.625, 0.3799, 0.6875, 0.3799, 0.6875, 0.3761, 0.625, 0.3761, 0.6875, 0.3799, 0.75, 0.3799, 0.75, 0.3761, 0.6875, 0.3761, 0.75, 0.3799, 0.8125, 0.3799, 0.8125, 0.3761, 0.75, 0.3761, 0.8125, 0.3799, 0.875, 0.3799, 0.875, 0.3761, 0.8125, 0.3761, 0.875, 0.3799, 0.9375, 0.3799, 0.9375, 0.3761, 0.875, 0.3761, 0.9375, 0.3799, 1.0, 0.3799, 1.0, 0.3761, 0.9375, 0.3761, 0.125, 0.3761, 0.1875, 0.3761, 0.1875, 0.3522, 0.125, 0.3522, 0.25, 0.01038, 0.3125, 0.01038, 0.375, 0.01038, 0.375, 0.002254, 0.3125, 0.002254, 0.25, 0.002254, 0.9375, 0.3761, 1.0, 0.3761, 1.0, 0.3522, 0.9375, 0.3522, 0.1875, 0.2799, 0.25, 0.2799, 0.25, 0.2966, 0.1875, 0.2966, 0.25, 0.3761, 0.3125, 0.3761, 0.3125, 0.3522, 0.25, 0.3522, 0.875, 0.3761, 0.9375, 0.3761, 0.9375, 0.3522, 0.875, 0.3522, 0.0625, 0.3761, 0.125, 0.3761, 0.125, 0.3522, 0.0625, 0.3522, 0.625, 0.3761, 0.6875, 0.3761, 0.6875, 0.3522, 0.625, 0.3522, 0.0, 0.3761, 0.0625, 0.3761, 0.0625, 0.3522, 0.0, 0.3522, 0.3125, 0.3761, 0.375, 0.3761, 0.375, 0.3522, 0.3125, 0.3522, 0.8125, 0.3761, 0.875, 0.3761, 0.875, 0.3522, 0.8125, 0.3522, 0.5625, 0.3761, 0.625, 0.3761, 0.625, 0.3522, 0.5625, 0.3522, 0.75, 0.3761, 0.8125, 0.3761, 0.8125, 0.3522, 0.75, 0.3522, 0.4375, 0.3761, 0.5, 0.3761, 0.5, 0.3522, 0.4375, 0.3522, 0.375, 0.3761, 0.4375, 0.3761, 0.4375, 0.3522, 0.375, 0.3522, 0.5, 0.3761, 0.5625, 0.3761, 0.5625, 0.3522, 0.5, 0.3522, 0.8125, 0.1952, 0.875, 0.1952, 0.875, 0.2626, 0.8125, 0.2626, 0.3125, 0.3522, 0.375, 0.3522, 0.375, 0.3327, 0.3125, 0.3327, 0.5625, 0.3522, 0.625, 0.3522, 0.625, 0.3327, 0.5625, 0.3327, 0.4375, 0.3522, 0.5, 0.3522, 0.5, 0.3327, 0.4375, 0.3327, 0.3125, 0.0407, 0.375, 0.0407, 0.375, 0.02209, 0.3125, 0.02209, 0.625, 0.3522, 0.6875, 0.3522, 0.6875, 0.3327, 0.625, 0.3327, 0.875, 0.3522, 0.9375, 0.3522, 0.9375, 0.3327, 0.875, 0.3327, 0.5, 0.3522, 0.5625, 0.3522, 0.5625, 0.3327, 0.5, 0.3327, 0.6875, 0.3522, 0.75, 0.3522, 0.75, 0.3327, 0.6875, 0.3327, 0.0625, 0.3522, 0.125, 0.3522, 0.125, 0.3327, 0.0625, 0.3327, 0.25, 0.3522, 0.3125, 0.3522, 0.3125, 0.3327, 0.25, 0.3327, 0.1875, 0.3522, 0.25, 0.3522, 0.25, 0.3327, 0.1875, 0.3327, 0.8125, 0.3522, 0.875, 0.3522, 0.875, 0.3327, 0.8125, 0.3327, 0.125, 0.3522, 0.1875, 0.3522, 0.1875, 0.3327, 0.125, 0.3327, 0.375, 0.3522, 0.4375, 0.3522, 0.4375, 0.3327, 0.375, 0.3327, 0.75, 0.3522, 0.8125, 0.3522, 0.8125, 0.3327, 0.75, 0.3327, 0.0, 0.3522, 0.0625, 0.3522, 0.0625, 0.3327, 0.0, 0.3327, 0.0, 0.3327, 0.0625, 0.3327, 0.0625, 0.3273, 0.0, 0.3273, 0.0625, 0.3327, 0.125, 0.3327, 0.125, 0.3273, 0.0625, 0.3273, 0.125, 0.3327, 0.1875, 0.3327, 0.1875, 0.3273, 0.125, 0.3273, 0.1875, 0.3327, 0.25, 0.3327, 0.25, 0.3273, 0.1875, 0.3273, 0.25, 0.3327, 0.3125, 0.3327, 0.3125, 0.3273, 0.25, 0.3273, 0.3125, 0.3327, 0.375, 0.3327, 0.375, 0.3273, 0.3125, 0.3273, 0.375, 0.3327, 0.4375, 0.3327, 0.4375, 0.3273, 0.375, 0.3273, 0.4375, 0.3327, 0.5, 0.3327, 0.5, 0.3273, 0.4375, 0.3273, 0.5, 0.3327, 0.5625, 0.3327, 0.5625, 0.3273, 0.5, 0.3273, 0.5625, 0.3327, 0.625, 0.3327, 0.625, 0.3273, 0.5625, 0.3273, 0.625, 0.3327, 0.6875, 0.3327, 0.6875, 0.3273, 0.625, 0.3273, 0.6875, 0.3327, 0.75, 0.3327, 0.75, 0.3273, 0.6875, 0.3273, 0.75, 0.3327, 0.8125, 0.3327, 0.8125, 0.3273, 0.75, 0.3273, 0.8125, 0.3327, 0.875, 0.3327, 0.875, 0.3273, 0.8125, 0.3273, 0.875, 0.3327, 0.9375, 0.3327, 0.9375, 0.3273, 0.875, 0.3273, 0.9375, 0.3327, 1.0, 0.3327, 1.0, 0.3273, 0.9375, 0.3273, 0.0, 0.3273, 0.0625, 0.3273, 0.0625, 0.3229, 0.0, 0.3229, 0.0625, 0.3273, 0.125, 0.3273, 0.125, 0.3229, 0.0625, 0.3229, 0.125, 0.3273, 0.1875, 0.3273, 0.1875, 0.3229, 0.125, 0.3229, 0.1875, 0.3273, 0.25, 0.3273, 0.25, 0.3229, 0.1875, 0.3229, 0.25, 0.3273, 0.3125, 0.3273, 0.3125, 0.3229, 0.25, 0.3229, 0.3125, 0.3273, 0.375, 0.3273, 0.375, 0.3229, 0.3125, 0.3229, 0.375, 0.3273, 0.4375, 0.3273, 0.4375, 0.3229, 0.375, 0.3229, 0.4375, 0.3273, 0.5, 0.3273, 0.5, 0.3229, 0.4375, 0.3229, 0.5, 0.3273, 0.5625, 0.3273, 0.5625, 0.3229, 0.5, 0.3229, 0.5625, 0.3273, 0.625, 0.3273, 0.625, 0.3229, 0.5625, 0.3229, 0.625, 0.3273, 0.6875, 0.3273, 0.6875, 0.3229, 0.625, 0.3229, 0.6875, 0.3273, 0.75, 0.3273, 0.75, 0.3229, 0.6875, 0.3229, 0.75, 0.3273, 0.8125, 0.3273, 0.8125, 0.3229, 0.75, 0.3229, 0.8125, 0.3273, 0.875, 0.3273, 0.875, 0.3229, 0.8125, 0.3229, 0.875, 0.3273, 0.9375, 0.3273, 0.9375, 0.3229, 0.875, 0.3229, 0.9375, 0.3273, 1.0, 0.3273, 1.0, 0.3229, 0.9375, 0.3229, 0.0, 0.3229, 0.0625, 0.3229, 0.0625, 0.3093, 0.0, 0.3093, 0.0625, 0.3229, 0.125, 0.3229, 0.125, 0.3093, 0.0625, 0.3093, 0.125, 0.3229, 0.1875, 0.3229, 0.1875, 0.3093, 0.125, 0.3093, 0.1875, 0.3229, 0.25, 0.3229, 0.25, 0.3093, 0.1875, 0.3093, 0.25, 0.3229, 0.3125, 0.3229, 0.3125, 0.3093, 0.25, 0.3093, 0.3125, 0.3229, 0.375, 0.3229, 0.375, 0.3093, 0.3125, 0.3093, 0.375, 0.3229, 0.4375, 0.3229, 0.4375, 0.3093, 0.375, 0.3093, 0.4375, 0.3229, 0.5, 0.3229, 0.5, 0.3093, 0.4375, 0.3093, 0.5, 0.3229, 0.5625, 0.3229, 0.5625, 0.3093, 0.5, 0.3093, 0.5625, 0.3229, 0.625, 0.3229, 0.625, 0.3093, 0.5625, 0.3093, 0.625, 0.3229, 0.6875, 0.3229, 0.6875, 0.3093, 0.625, 0.3093, 0.6875, 0.3229, 0.75, 0.3229, 0.75, 0.3093, 0.6875, 0.3093, 0.75, 0.3229, 0.8125, 0.3229, 0.8125, 0.3093, 0.75, 0.3093, 0.8125, 0.3229, 0.875, 0.3229, 0.875, 0.3093, 0.8125, 0.3093, 0.875, 0.3229, 0.9375, 0.3229, 0.9375, 0.3093, 0.875, 0.3093, 0.9375, 0.3229, 1.0, 0.3229, 1.0, 0.3093, 0.9375, 0.3093, 0.0, 0.3093, 0.0625, 0.3093, 0.0625, 0.2957, 0.0, 0.2957, 0.0625, 0.3093, 0.125, 0.3093, 0.125, 0.2957, 0.0625, 0.2957, 0.125, 0.3093, 0.1875, 0.3093, 0.1875, 0.2957, 0.125, 0.2957, 0.1875, 0.3093, 0.25, 0.3093, 0.25, 0.2957, 0.1875, 0.2957, 0.25, 0.3093, 0.3125, 0.3093, 0.3125, 0.2957, 0.25, 0.2957, 0.3125, 0.3093, 0.375, 0.3093, 0.375, 0.2957, 0.3125, 0.2957, 0.375, 0.3093, 0.4375, 0.3093, 0.4375, 0.2957, 0.375, 0.2957, 0.4375, 0.3093, 0.5, 0.3093, 0.5, 0.2957, 0.4375, 0.2957, 0.5, 0.3093, 0.5625, 0.3093, 0.5625, 0.2957, 0.5, 0.2957, 0.5625, 0.3093, 0.625, 0.3093, 0.625, 0.2957, 0.5625, 0.2957, 0.625, 0.3093, 0.6875, 0.3093, 0.6875, 0.2957, 0.625, 0.2957, 0.6875, 0.3093, 0.75, 0.3093, 0.75, 0.2957, 0.6875, 0.2957, 0.75, 0.3093, 0.8125, 0.3093, 0.8125, 0.2957, 0.75, 0.2957, 0.8125, 0.3093, 0.875, 0.3093, 0.875, 0.2957, 0.8125, 0.2957, 0.875, 0.3093, 0.9375, 0.3093, 0.9375, 0.2957, 0.875, 0.2957, 0.9375, 0.3093, 1.0, 0.3093, 1.0, 0.2957, 0.9375, 0.2957, 0.0, 0.2957, 0.0625, 0.2957, 0.0625, 0.2822, 0.0, 0.2822, 0.0625, 0.2957, 0.125, 0.2957, 0.125, 0.2822, 0.0625, 0.2822, 0.125, 0.2957, 0.1875, 0.2957, 0.1875, 0.2822, 0.125, 0.2822, 0.1875, 0.2957, 0.25, 0.2957, 0.25, 0.2822, 0.1875, 0.2822, 0.25, 0.2957, 0.3125, 0.2957, 0.3125, 0.2822, 0.25, 0.2822, 0.3125, 0.2957, 0.375, 0.2957, 0.375, 0.2822, 0.3125, 0.2822, 0.375, 0.2957, 0.4375, 0.2957, 0.4375, 0.2822, 0.375, 0.2822, 0.4375, 0.2957, 0.5, 0.2957, 0.5, 0.2822, 0.4375, 0.2822, 0.5, 0.2957, 0.5625, 0.2957, 0.5625, 0.2822, 0.5, 0.2822, 0.5625, 0.2957, 0.625, 0.2957, 0.625, 0.2822, 0.5625, 0.2822, 0.625, 0.2957, 0.6875, 0.2957, 0.6875, 0.2822, 0.625, 0.2822, 0.6875, 0.2957, 0.75, 0.2957, 0.75, 0.2822, 0.6875, 0.2822, 0.75, 0.2957, 0.8125, 0.2957, 0.8125, 0.2822, 0.75, 0.2822, 0.8125, 0.2957, 0.875, 0.2957, 0.875, 0.2822, 0.8125, 0.2822, 0.875, 0.2957, 0.9375, 0.2957, 0.9375, 0.2822, 0.875, 0.2822, 0.9375, 0.2957, 1.0, 0.2957, 1.0, 0.2822, 0.9375, 0.2822, 0.875, 0.2822, 0.9375, 0.2822, 0.9375, 0.2553, 0.875, 0.2553, 0.8125, 0.2822, 0.875, 0.2822, 0.875, 0.2553, 0.8125, 0.2553, 0.625, 0.2822, 0.6875, 0.2822, 0.6875, 0.2553, 0.625, 0.2553, 0.375, 0.2822, 0.4375, 0.2822, 0.4375, 0.2553, 0.375, 0.2553, 0.9375, 0.2822, 1.0, 0.2822, 1.0, 0.2553, 0.9375, 0.2553, 0.5, 0.2822, 0.5625, 0.2822, 0.5625, 0.2553, 0.5, 0.2553, 0.1875, 0.2822, 0.25, 0.2822, 0.25, 0.2553, 0.1875, 0.2553, 0.5625, 0.2822, 0.625, 0.2822, 0.625, 0.2553, 0.5625, 0.2553, 0.6875, 0.2822, 0.75, 0.2822, 0.75, 0.2553, 0.6875, 0.2553, 0.3125, 0.2822, 0.375, 0.2822, 0.375, 0.2553, 0.3125, 0.2553, 0.125, 0.2822, 0.1875, 0.2822, 0.1875, 0.2553, 0.125, 0.2553, 0.25, 0.2822, 0.3125, 0.2822, 0.3125, 0.2553, 0.25, 0.2553, 0.4375, 0.2822, 0.5, 0.2822, 0.5, 0.2553, 0.4375, 0.2553, 0.0, 0.2822, 0.0625, 0.2822, 0.0625, 0.2553, 0.0, 0.2553, 0.0625, 0.2822, 0.125, 0.2822, 0.125, 0.2553, 0.0625, 0.2553, 0.25, 0.2553, 0.3125, 0.2553, 0.3125, 0.1631, 0.25, 0.1631, 0.625, 0.2553, 0.6875, 0.2553, 0.6875, 0.1631, 0.625, 0.1631, 0.375, 0.2553, 0.4375, 0.2553, 0.4375, 0.1631, 0.375, 0.1631, 0.5, 0.2553, 0.5625, 0.2553, 0.5625, 0.1631, 0.5, 0.1631, 0.9375, 0.3826, 1.0, 0.3826, 0.0625, 0.3826, 0.125, 0.3826, 0.125, 0.3833, 0.0625, 0.3833, 0.0, 0.3833, 0.9375, 0.3833, 0.0, 0.2553, 0.0625, 0.2553, 0.0625, 0.1631, 0.0, 0.1631, 0.875, 0.2553, 0.9375, 0.2553, 0.9375, 0.1631, 0.875, 0.1631, 0.5625, 0.2553, 0.625, 0.2553, 0.625, 0.1631, 0.5625, 0.1631, 0.0625, 0.2553, 0.125, 0.2553, 0.125, 0.1631, 0.0625, 0.1631, 0.6875, 0.2553, 0.75, 0.2553, 0.75, 0.1631, 0.6875, 0.1631, 0.3125, 0.2553, 0.375, 0.2553, 0.375, 0.1631, 0.3125, 0.1631, 0.75, 0.2553, 0.8125, 0.2553, 0.8125, 0.1631, 0.75, 0.1631, 0.125, 0.2553, 0.1875, 0.2553, 0.1875, 0.1631, 0.125, 0.1631, 0.4375, 0.2553, 0.5, 0.2553, 0.5, 0.1631, 0.4375, 0.1631, 0.1875, 0.2553, 0.25, 0.2553, 0.25, 0.1631, 0.1875, 0.1631, 0.8125, 0.2553, 0.875, 0.2553, 0.875, 0.1631, 0.8125, 0.1631, 0.9375, -0.002867, 0.875, -0.002867, 0.8125, -0.002867, 0.75, -0.002867, 0.6875, -0.002867, 0.625, -0.002867, 0.625, -0.004362, 0.8125, -0.004362, 0.9375, -0.004362, 1.0, -0.004362, 1.0, -0.002867, 0.375, 0.2626, 0.4375, 0.2626, 0.4375, 0.2799, 0.375, 0.2799, 0.0, 0.1631, 0.0625, 0.1631, 0.0625, 0.1522, 0.0, 0.1522, 0.0625, 0.1631, 0.125, 0.1631, 0.125, 0.1522, 0.0625, 0.1522, 0.125, 0.1631, 0.1875, 0.1631, 0.1875, 0.1522, 0.125, 0.1522, 0.1875, 0.1631, 0.25, 0.1631, 0.25, 0.1522, 0.1875, 0.1522, 0.25, 0.1631, 0.3125, 0.1631, 0.3125, 0.1522, 0.25, 0.1522, 0.3125, 0.1631, 0.375, 0.1631, 0.375, 0.1522, 0.3125, 0.1522, 0.375, 0.1631, 0.4375, 0.1631, 0.4375, 0.1522, 0.375, 0.1522, 0.4375, 0.1631, 0.5, 0.1631, 0.5, 0.1522, 0.4375, 0.1522, 0.5, 0.1631, 0.5625, 0.1631, 0.5625, 0.1522, 0.5, 0.1522, 0.5625, 0.1631, 0.625, 0.1631, 0.625, 0.1522, 0.5625, 0.1522, 0.625, 0.1631, 0.6875, 0.1631, 0.6875, 0.1522, 0.625, 0.1522, 0.6875, 0.1631, 0.75, 0.1631, 0.75, 0.1522, 0.6875, 0.1522, 0.75, 0.1631, 0.8125, 0.1631, 0.8125, 0.1522, 0.75, 0.1522, 0.8125, 0.1631, 0.875, 0.1631, 0.875, 0.1522, 0.8125, 0.1522, 0.875, 0.1631, 0.9375, 0.1631, 0.9375, 0.1522, 0.875, 0.1522, 0.9375, 0.1631, 1.0, 0.1631, 1.0, 0.1522, 0.9375, 0.1522, 0.0, 0.1522, 0.0625, 0.1522, 0.0625, 0.1404, 0.0, 0.1404, 0.0625, 0.1522, 0.125, 0.1522, 0.125, 0.1404, 0.0625, 0.1404, 0.125, 0.1522, 0.1875, 0.1522, 0.1875, 0.1404, 0.125, 0.1404, 0.1875, 0.1522, 0.25, 0.1522, 0.25, 0.1404, 0.1875, 0.1404, 0.25, 0.1522, 0.3125, 0.1522, 0.3125, 0.1404, 0.25, 0.1404, 0.3125, 0.1522, 0.375, 0.1522, 0.375, 0.1404, 0.3125, 0.1404, 0.375, 0.1522, 0.4375, 0.1522, 0.4375, 0.1404, 0.375, 0.1404, 0.4375, 0.1522, 0.5, 0.1522, 0.5, 0.1404, 0.4375, 0.1404, 0.5, 0.1522, 0.5625, 0.1522, 0.5625, 0.1404, 0.5, 0.1404, 0.5625, 0.1522, 0.625, 0.1522, 0.625, 0.1404, 0.5625, 0.1404, 0.625, 0.1522, 0.6875, 0.1522, 0.6875, 0.1404, 0.625, 0.1404, 0.6875, 0.1522, 0.75, 0.1522, 0.75, 0.1404, 0.6875, 0.1404, 0.75, 0.1522, 0.8125, 0.1522, 0.8125, 0.1404, 0.75, 0.1404, 0.8125, 0.1522, 0.875, 0.1522, 0.875, 0.1404, 0.8125, 0.1404, 0.875, 0.1522, 0.9375, 0.1522, 0.9375, 0.1404, 0.875, 0.1404, 0.9375, 0.1522, 1.0, 0.1522, 1.0, 0.1404, 0.9375, 0.1404, 0.0, 0.1404, 0.0625, 0.1404, 0.0625, 0.128, 0.0, 0.128, 0.0625, 0.1404, 0.125, 0.1404, 0.125, 0.128, 0.0625, 0.128, 0.125, 0.1404, 0.1875, 0.1404, 0.1875, 0.128, 0.125, 0.128, 0.1875, 0.1404, 0.25, 0.1404, 0.25, 0.128, 0.1875, 0.128, 0.25, 0.1404, 0.3125, 0.1404, 0.3125, 0.128, 0.25, 0.128, 0.3125, 0.1404, 0.375, 0.1404, 0.375, 0.128, 0.3125, 0.128, 0.375, 0.1404, 0.4375, 0.1404, 0.4375, 0.128, 0.375, 0.128, 0.4375, 0.1404, 0.5, 0.1404, 0.5, 0.128, 0.4375, 0.128, 0.5, 0.1404, 0.5625, 0.1404, 0.5625, 0.128, 0.5, 0.128, 0.5625, 0.1404, 0.625, 0.1404, 0.625, 0.128, 0.5625, 0.128, 0.625, 0.1404, 0.6875, 0.1404, 0.6875, 0.128, 0.625, 0.128, 0.6875, 0.1404, 0.75, 0.1404, 0.75, 0.128, 0.6875, 0.128, 0.75, 0.1404, 0.8125, 0.1404, 0.8125, 0.128, 0.75, 0.128, 0.8125, 0.1404, 0.875, 0.1404, 0.875, 0.128, 0.8125, 0.128, 0.875, 0.1404, 0.9375, 0.1404, 0.9375, 0.128, 0.875, 0.128, 0.9375, 0.1404, 1.0, 0.1404, 1.0, 0.128, 0.9375, 0.128, 0.0, 0.128, 0.0625, 0.128, 0.0625, 0.1151, 0.0, 0.1151, 0.0625, 0.128, 0.125, 0.128, 0.125, 0.1151, 0.0625, 0.1151, 0.125, 0.128, 0.1875, 0.128, 0.1875, 0.1151, 0.125, 0.1151, 0.1875, 0.128, 0.25, 0.128, 0.25, 0.1151, 0.1875, 0.1151, 0.25, 0.128, 0.3125, 0.128, 0.3125, 0.1151, 0.25, 0.1151, 0.3125, 0.128, 0.375, 0.128, 0.375, 0.1151, 0.3125, 0.1151, 0.375, 0.128, 0.4375, 0.128, 0.4375, 0.1151, 0.375, 0.1151, 0.4375, 0.128, 0.5, 0.128, 0.5, 0.1151, 0.4375, 0.1151, 0.5, 0.128, 0.5625, 0.128, 0.5625, 0.1151, 0.5, 0.1151, 0.5625, 0.128, 0.625, 0.128, 0.625, 0.1151, 0.5625, 0.1151, 0.625, 0.128, 0.6875, 0.128, 0.6875, 0.1151, 0.625, 0.1151, 0.6875, 0.128, 0.75, 0.128, 0.75, 0.1151, 0.6875, 0.1151, 0.75, 0.128, 0.8125, 0.128, 0.8125, 0.1151, 0.75, 0.1151, 0.8125, 0.128, 0.875, 0.128, 0.875, 0.1151, 0.8125, 0.1151, 0.875, 0.128, 0.9375, 0.128, 0.9375, 0.1151, 0.875, 0.1151, 0.9375, 0.128, 1.0, 0.128, 1.0, 0.1151, 0.9375, 0.1151, 0.4375, 0.1151, 0.5, 0.1151, 0.5, 0.08893, 0.4375, 0.08893, 0.625, 0.1151, 0.6875, 0.1151, 0.6875, 0.08893, 0.625, 0.08893, 0.375, 0.1151, 0.4375, 0.1151, 0.4375, 0.08893, 0.375, 0.08893, 0.3125, 0.1151, 0.375, 0.1151, 0.375, 0.08893, 0.3125, 0.08893, 0.6875, 0.1151, 0.75, 0.1151, 0.75, 0.08893, 0.6875, 0.08893, 0.0625, 0.1151, 0.125, 0.1151, 0.125, 0.08893, 0.0625, 0.08893, 0.1875, 0.1151, 0.25, 0.1151, 0.25, 0.08893, 0.1875, 0.08893, 0.5, 0.1151, 0.5625, 0.1151, 0.5625, 0.08893, 0.5, 0.08893, 0.25, 0.1151, 0.3125, 0.1151, 0.3125, 0.08893, 0.25, 0.08893, 0.875, 0.1151, 0.9375, 0.1151, 0.9375, 0.08893, 0.875, 0.08893, 0.0625, -0.004362, 0.0625, 0.0005525, 0.125, 0.0005525, 0.1875, 0.0005525, 0.25, 0.0005525, 0.25, -0.004362, 0.75, 0.1151, 0.8125, 0.1151, 0.8125, 0.08893, 0.75, 0.08893, 0.8125, 0.1151, 0.875, 0.1151, 0.875, 0.08893, 0.8125, 0.08893, 0.9375, 0.1151, 1.0, 0.1151, 1.0, 0.08893, 0.9375, 0.08893, 0.125, 0.1151, 0.1875, 0.1151, 0.1875, 0.08893, 0.125, 0.08893, 0.5625, 0.1151, 0.625, 0.1151, 0.625, 0.08893, 0.5625, 0.08893, 0.875, 0.08893, 0.9375, 0.08893, 0.9375, 0.06355, 0.875, 0.06355, 0.625, 0.08893, 0.6875, 0.08893, 0.6875, 0.06355, 0.625, 0.06355, 0.0625, 0.08893, 0.125, 0.08893, 0.125, 0.06355, 0.0625, 0.06355, 0.25, 0.08893, 0.3125, 0.08893, 0.3125, 0.06355, 0.25, 0.06355, 0.375, 0.08893, 0.4375, 0.08893, 0.4375, 0.06355, 0.375, 0.06355, 0.0, 0.08893, 0.0625, 0.08893, 0.0625, 0.06355, 0.0, 0.06355, 0.9375, 0.3522, 1.0, 0.3522, 1.0, 0.3327, 0.9375, 0.3327, 0.1875, 0.08893, 0.25, 0.08893, 0.25, 0.06355, 0.1875, 0.06355, 0.5625, 0.08893, 0.625, 0.08893, 0.625, 0.06355, 0.5625, 0.06355, 0.3125, 0.08893, 0.375, 0.08893, 0.375, 0.06355, 0.3125, 0.06355, 0.8125, 0.08893, 0.875, 0.08893, 0.875, 0.06355, 0.8125, 0.06355, 0.75, 0.08893, 0.8125, 0.08893, 0.8125, 0.06355, 0.75, 0.06355, 0.9375, 0.08893, 1.0, 0.08893, 1.0, 0.06355, 0.9375, 0.06355, 0.5, 0.08893, 0.5625, 0.08893, 0.5625, 0.06355, 0.5, 0.06355, 0.4375, 0.08893, 0.5, 0.08893, 0.5, 0.06355, 0.4375, 0.06355, 0.125, 0.08893, 0.1875, 0.08893, 0.1875, 0.06355, 0.125, 0.06355, 0.125, 0.06355, 0.1875, 0.06355, 0.1875, 0.0407, 0.125, 0.0407, 0.625, 0.06355, 0.6875, 0.06355, 0.6875, 0.0407, 0.625, 0.0407, 0.375, 0.06355, 0.4375, 0.06355, 0.4375, 0.0407, 0.375, 0.0407, 0.5625, 0.06355, 0.625, 0.06355, 0.625, 0.0407, 0.5625, 0.0407, 0.75, 0.06355, 0.8125, 0.06355, 0.8125, 0.0407, 0.75, 0.0407, 0.4375, 0.06355, 0.5, 0.06355, 0.5, 0.0407, 0.4375, 0.0407, 0.8125, 0.06355, 0.875, 0.06355, 0.875, 0.0407, 0.8125, 0.0407, 0.9375, 0.06355, 1.0, 0.06355, 1.0, 0.0407, 0.9375, 0.0407, 0.25, 0.06355, 0.3125, 0.06355, 0.3125, 0.0407, 0.25, 0.0407, 0.6875, 0.06355, 0.75, 0.06355, 0.75, 0.0407, 0.6875, 0.0407, 0.3125, 0.06355, 0.375, 0.06355, 0.375, 0.0407, 0.3125, 0.0407, 0.0, 0.06355, 0.0625, 0.06355, 0.0625, 0.0407, 0.0, 0.0407, 0.1875, 0.06355, 0.25, 0.06355, 0.25, 0.0407, 0.1875, 0.0407, 0.5, 0.06355, 0.5625, 0.06355, 0.5625, 0.0407, 0.5, 0.0407, 0.0625, 0.06355, 0.125, 0.06355, 0.125, 0.0407, 0.0625, 0.0407, 0.8125, 0.0407, 0.875, 0.0407, 0.875, 0.02209, 0.8125, 0.02209, 0.75, 0.0407, 0.8125, 0.0407, 0.8125, 0.02209, 0.75, 0.02209, 0.9375, 0.0407, 1.0, 0.0407, 1.0, 0.02209, 0.9375, 0.02209, 0.5, 0.0407, 0.5625, 0.0407, 0.5625, 0.02209, 0.5, 0.02209, 0.625, 0.0407, 0.6875, 0.0407, 0.6875, 0.02209, 0.625, 0.02209, 0.6875, 0.0407, 0.75, 0.0407, 0.75, 0.02209, 0.6875, 0.02209, 0.0, 0.0407, 0.0625, 0.0407, 0.0625, 0.02209, 0.0, 0.02209, 0.1875, 0.0407, 0.25, 0.0407, 0.25, 0.02209, 0.1875, 0.02209, 0.5625, 0.0407, 0.625, 0.0407, 0.625, 0.02209, 0.5625, 0.02209, 0.25, 0.0407, 0.3125, 0.0407, 0.3125, 0.02209, 0.25, 0.02209, 0.0625, 0.0407, 0.125, 0.0407, 0.125, 0.02209, 0.0625, 0.02209, 0.375, 0.0407, 0.4375, 0.0407, 0.4375, 0.02209, 0.375, 0.02209, 0.875, 0.0407, 0.9375, 0.0407, 0.9375, 0.02209, 0.875, 0.02209, 0.125, 0.0407, 0.1875, 0.0407, 0.1875, 0.02209, 0.125, 0.02209, 0.375, -0.002867, 0.3125, -0.002867, 0.25, -0.002867, 0.1875, -0.002867, 0.125, -0.002867, 0.0625, -0.002867, 0.0, -0.002867, 0.0, -0.004362, 0.0625, -0.004362, 0.25, -0.004362, 0.375, -0.004362, 0.5, -0.004362, 0.625, -0.004362, 0.625, -0.002867, 0.5625, -0.002867, 0.5, -0.002867, 0.4375, -0.002867, 0.4375, 0.0407, 0.5, 0.0407, 0.5, 0.02209, 0.4375, 0.02209, 0.0, 0.02209, 0.0625, 0.02209, 0.0625, 0.01847, 0.0, 0.01847, 0.0625, 0.02209, 0.125, 0.02209, 0.125, 0.01847, 0.0625, 0.01847, 0.125, 0.02209, 0.1875, 0.02209, 0.1875, 0.01847, 0.125, 0.01847, 0.1875, 0.02209, 0.25, 0.02209, 0.25, 0.01847, 0.1875, 0.01847, 0.25, 0.02209, 0.3125, 0.02209, 0.3125, 0.01847, 0.25, 0.01847, 0.3125, 0.02209, 0.375, 0.02209, 0.375, 0.01847, 0.3125, 0.01847, 0.375, 0.02209, 0.4375, 0.02209, 0.4375, 0.01847, 0.375, 0.01847, 0.4375, 0.02209, 0.5, 0.02209, 0.5, 0.01847, 0.4375, 0.01847, 0.5, 0.02209, 0.5625, 0.02209, 0.5625, 0.01847, 0.5, 0.01847, 0.5625, 0.02209, 0.625, 0.02209, 0.625, 0.01847, 0.5625, 0.01847, 0.625, 0.02209, 0.6875, 0.02209, 0.6875, 0.01847, 0.625, 0.01847, 0.6875, 0.02209, 0.75, 0.02209, 0.75, 0.01847, 0.6875, 0.01847, 0.75, 0.02209, 0.8125, 0.02209, 0.8125, 0.01847, 0.75, 0.01847, 0.8125, 0.02209, 0.875, 0.02209, 0.875, 0.01847, 0.8125, 0.01847, 0.875, 0.02209, 0.9375, 0.02209, 0.9375, 0.01847, 0.875, 0.01847, 0.9375, 0.02209, 1.0, 0.02209, 1.0, 0.01847, 0.9375, 0.01847, 0.0, 0.01847, 0.0625, 0.01847, 0.0625, 0.01535, 0.0, 0.01535, 0.0625, 0.01847, 0.125, 0.01847, 0.125, 0.01535, 0.0625, 0.01535, 0.125, 0.01847, 0.1875, 0.01847, 0.1875, 0.01535, 0.125, 0.01535, 0.1875, 0.01847, 0.25, 0.01847, 0.25, 0.01535, 0.1875, 0.01535, 0.25, 0.01847, 0.3125, 0.01847, 0.3125, 0.01535, 0.25, 0.01535, 0.3125, 0.01847, 0.375, 0.01847, 0.375, 0.01535, 0.3125, 0.01535, 0.375, 0.01847, 0.4375, 0.01847, 0.4375, 0.01535, 0.375, 0.01535, 0.4375, 0.01847, 0.5, 0.01847, 0.5, 0.01535, 0.4375, 0.01535, 0.5, 0.01847, 0.5625, 0.01847, 0.5625, 0.01535, 0.5, 0.01535, 0.5625, 0.01847, 0.625, 0.01847, 0.625, 0.01535, 0.5625, 0.01535, 0.625, 0.01847, 0.6875, 0.01847, 0.6875, 0.01535, 0.625, 0.01535, 0.6875, 0.01847, 0.75, 0.01847, 0.75, 0.01535, 0.6875, 0.01535, 0.75, 0.01847, 0.8125, 0.01847, 0.8125, 0.01535, 0.75, 0.01535, 0.8125, 0.01847, 0.875, 0.01847, 0.875, 0.01535, 0.8125, 0.01535, 0.875, 0.01847, 0.9375, 0.01847, 0.9375, 0.01535, 0.875, 0.01535, 0.9375, 0.01847, 1.0, 0.01847, 1.0, 0.01535, 0.9375, 0.01535, 0.125, 0.01267, 0.125, 0.01535, 0.1875, 0.01535, 0.1875, 0.01038, 0.125, 0.01038, 0.0625, 0.01535, 0.125, 0.01535, 0.125, 0.01267, 0.0625, 0.01267, 0.1875, 0.01535, 0.25, 0.01535, 0.25, 0.01038, 0.1875, 0.01038, 0.25, 0.01535, 0.3125, 0.01535, 0.3125, 0.01038, 0.25, 0.01038, 0.6875, 0.08893, 0.75, 0.08893, 0.75, 0.06355, 0.6875, 0.06355, 0.375, 0.01535, 0.4375, 0.01535, 0.4375, 0.01038, 0.375, 0.01038, 0.0, 0.01535, 0.0625, 0.01535, 0.0625, 0.01267, 0.0625, 0.01038, 0.0, 0.01038, 0.5, 0.01535, 0.5625, 0.01535, 0.5625, 0.01038, 0.5, 0.01038, 0.5625, 0.01535, 0.625, 0.01535, 0.625, 0.01038, 0.5625, 0.01038, 0.625, 0.01535, 0.6875, 0.01535, 0.6875, 0.01038, 0.625, 0.01038, 0.3125, 0.01535, 0.375, 0.01535, 0.375, 0.01038, 0.3125, 0.01038, 0.8125, 0.01267, 0.8125, 0.01535, 0.875, 0.01535, 0.875, 0.01038, 0.8125, 0.01038, 0.75, 0.01535, 0.8125, 0.01535, 0.8125, 0.01267, 0.75, 0.01267, 0.875, 0.01535, 0.9375, 0.01535, 0.9375, 0.01038, 0.875, 0.01038, 0.9375, 0.01535, 1.0, 0.01535, 1.0, 0.01038, 0.9375, 0.01038, 0.4375, 0.01535, 0.5, 0.01535, 0.5, 0.01038, 0.4375, 0.01038, 0.9375, 0.2553, 1.0, 0.2553, 1.0, 0.1631, 0.9375, 0.1631, 0.9375, 0.0005525, 1.0, 0.0005525, 0.0625, 0.0005525, 0.0625, -0.004362, 0.0, -0.004362, 0.9375, -0.004362, 0.4375, 0.002254, 0.375, 0.002254, 0.375, 0.01038, 0.4375, 0.01038, 0.5, 0.01038, 0.5, 0.002254, 0.75, 0.2822, 0.8125, 0.2822, 0.8125, 0.2553, 0.75, 0.2553, 0.1875, 0.002254, 0.125, 0.002254, 0.125, 0.01038, 0.1875, 0.01038, 0.25, 0.01038, 0.25, 0.002254, 0.0625, 0.002254, 0.0, 0.002254, 0.9375, 0.002254, 0.9375, 0.01038, 1.0, 0.01038, 0.0625, 0.01038, 0.0625, 0.01267, 0.125, 0.01267, 0.125, 0.01038, 0.125, 0.002254, 0.5625, 0.002254, 0.5, 0.002254, 0.5, 0.01038, 0.5625, 0.01038, 0.625, 0.01038, 0.625, 0.002254, 0.6875, 0.3761, 0.75, 0.3761, 0.75, 0.3522, 0.6875, 0.3522, 0.0, 0.002254, 0.0625, 0.002254, 0.0625, 0.001395, 0.0625, 0.002254, 0.125, 0.002254, 0.125, 0.001395, 0.125, 0.002254, 0.1875, 0.002254, 0.1875, 0.001395, 0.1875, 0.002254, 0.25, 0.002254, 0.25, 0.001395, 0.25, 0.002254, 0.3125, 0.002254, 0.3125, 0.001395, 0.3125, 0.002254, 0.375, 0.002254, 0.375, 0.001395, 0.375, 0.002254, 0.4375, 0.002254, 0.4375, 0.001395, 0.4375, 0.002254, 0.5, 0.002254, 0.5, 0.001395, 0.5, 0.002254, 0.5625, 0.002254, 0.5625, 0.001395, 0.5625, 0.002254, 0.625, 0.002254, 0.625, 0.001395, 0.625, 0.002254, 0.6875, 0.002254, 0.6875, 0.001395, 0.6875, 0.002254, 0.75, 0.002254, 0.75, 0.001395, 0.75, 0.002254, 0.8125, 0.002254, 0.8125, 0.001395, 0.8125, 0.002254, 0.875, 0.002254, 0.875, 0.001395, 0.875, 0.002254, 0.9375, 0.002254, 0.9375, 0.001395, 0.9375, 0.002254, 1.0, 0.002254, 1.0, 0.001395, 0.0, 0.001395, 0.0625, 0.0005525, 0.0, 0.0005525, 0.0625, 0.001395, 0.125, 0.0005525, 0.0625, 0.0005525, 0.125, 0.001395, 0.1875, 0.0005525, 0.125, 0.0005525, 0.1875, 0.001395, 0.25, 0.0005525, 0.1875, 0.0005525, 0.25, 0.001395, 0.3125, 0.0005525, 0.25, 0.0005525, 0.3125, 0.001395, 0.375, 0.0005525, 0.3125, 0.0005525, 0.375, 0.001395, 0.4375, 0.0005525, 0.375, 0.0005525, 0.4375, 0.001395, 0.5, 0.0005525, 0.4375, 0.0005525, 0.5, 0.001395, 0.5625, 0.0005525, 0.5, 0.0005525, 0.5625, 0.001395, 0.625, 0.0005525, 0.5625, 0.0005525, 0.625, 0.001395, 0.6875, 0.0005525, 0.625, 0.0005525, 0.6875, 0.001395, 0.75, 0.0005525, 0.6875, 0.0005525, 0.75, 0.001395, 0.8125, 0.0005525, 0.75, 0.0005525, 0.8125, 0.001395, 0.875, 0.0005525, 0.8125, 0.0005525, 0.875, 0.001395, 0.9375, 0.0005525, 0.875, 0.0005525, 0.9375, 0.001395, 1.0, 0.0005525, 0.9375, 0.0005525])
me_beziercurve.auto_texspace = False
me_beziercurve.update()

# ---- objects
ob_beziercurve = bpy.data.objects.new('BezierCurve', me_beziercurve)

# ---- transforms, parenting, visibility, modifiers, constraints
ob_beziercurve.location = (0.0, 0.0, 0.0)

# ---- collection membership
col_collection.objects.link(ob_beziercurve)

# ---- scene / render settings (as saved in the file)
scene.frame_start = 1; scene.frame_end = 250; scene.frame_set(1)
scene.render.engine = 'BLENDER_EEVEE_NEXT'
scene.cycles.sampling_pattern = 'TABULATED_SOBOL'
bpy.context.view_layer.update()

# ---- added for rendering (the .blend has no active camera and no usable light): camera, sun
cam_auto = bpy.data.cameras.new('AutoCamera')
cam_auto.lens = 50.0
cam_auto.sensor_width = 36.0
cam_auto.clip_end = 1000.0
ob_auto_camera = bpy.data.objects.new('AutoCamera', cam_auto)
scene.collection.objects.link(ob_auto_camera)
ob_auto_camera.location = (0.833673, -1.00041, 0.942907)
ob_auto_camera.rotation_euler = (1.09748, -7.21219e-08, 0.694738)
scene.camera = ob_auto_camera
light_auto_sun = bpy.data.lights.new('AutoSun', 'SUN')
light_auto_sun.energy = 3.0
light_auto_sun.angle = 0.0523599
ob_auto_sun = bpy.data.objects.new('AutoSun', light_auto_sun)
scene.collection.objects.link(ob_auto_sun)
ob_auto_sun.rotation_euler = (0.872665, 0.174533, 0.523599)
bpy.context.view_layer.update()
